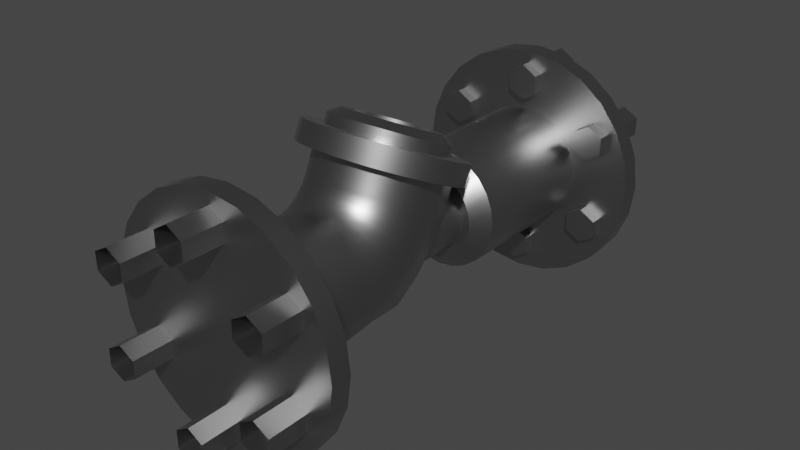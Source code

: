 # Source: Valve-2.blend  (saved by Blender 2.91.10; exported with 4.5.12 LTS)
import bpy
from mathutils import Matrix  # noqa: F401  (used for matrix-valued properties, if any)

bpy.ops.wm.read_factory_settings(use_empty=True)
scene = bpy.context.scene
scene.name = 'Scene'

# ---- collections
col_collection = bpy.data.collections.new('Collection'); scene.collection.children.link(col_collection)

# ---- materials (node trees are filled in below, after node groups)
mat_valve_2_material = bpy.data.materials.new('Valve-2_Material')
mat_valve_2_material.alpha_threshold = 0.0
mat_valve_2_material.use_transparent_shadow = False
mat_valve_2_material.line_color = (0.0, 0.0, 0.0, 1.0)

# ---- node groups
ng_auto_smooth = bpy.data.node_groups.new('Auto Smooth', 'GeometryNodeTree')
_s = ng_auto_smooth.interface.new_socket(name='Geometry', in_out='OUTPUT', socket_type='NodeSocketGeometry')
_s = ng_auto_smooth.interface.new_socket(name='Geometry', in_out='INPUT', socket_type='NodeSocketGeometry')
_s = ng_auto_smooth.interface.new_socket(name='Angle', in_out='INPUT', socket_type='NodeSocketFloat')
_s.subtype = 'ANGLE'
_s.min_value = 0.0
_s.max_value = 3.142
ng_auto_smooth.is_modifier = True
_N = ng_auto_smooth.nodes; _L = ng_auto_smooth.links
n0 = _N.new('NodeGroupOutput'); n0.name = 'Group Output'; n0.location = (480, -100)
n1 = _N.new('NodeGroupInput'); n1.name = 'Group Input'; n1.location = (-420, -300)
n2 = _N.new('NodeGroupInput'); n2.name = 'Group Input.001'; n2.location = (-60, -100)
n3 = _N.new('GeometryNodeSetShadeSmooth'); n3.name = 'Set Shade Smooth'; n3.location = (120, -100)
n3.domain = 'EDGE'
n4 = _N.new('GeometryNodeSetShadeSmooth'); n4.name = 'Set Shade Smooth.001'; n4.location = (300, -100)
n5 = _N.new('GeometryNodeInputMeshEdgeAngle'); n5.name = 'Edge Angle'; n5.location = (-420, -220)
n6 = _N.new('GeometryNodeInputEdgeSmooth'); n6.name = 'Is Edge Smooth'; n6.location = (-60, -160)
n7 = _N.new('GeometryNodeInputShadeSmooth'); n7.name = 'Is Face Smooth'; n7.location = (-240, -340)
n8 = _N.new('FunctionNodeBooleanMath'); n8.name = 'Boolean Math'; n8.location = (-60, -220)
n9 = _N.new('FunctionNodeCompare'); n9.name = 'Compare'; n9.location = (-240, -180)
n9.operation = 'LESS_EQUAL'
_L.new(n5.outputs[0], n9.inputs[0])
_L.new(n4.outputs[0], n0.inputs[0])
_L.new(n1.outputs[1], n9.inputs[1])
_L.new(n9.outputs[0], n8.inputs[0])
_L.new(n7.outputs[0], n8.inputs[1])
_L.new(n2.outputs[0], n3.inputs[0])
_L.new(n6.outputs[0], n3.inputs[1])
_L.new(n3.outputs[0], n4.inputs[0])
_L.new(n8.outputs[0], n3.inputs[2])
n0.is_active_output = True

# ---- material node trees
mat_valve_2_material.use_nodes = True; mat_valve_2_material.node_tree.nodes.clear()
_N = mat_valve_2_material.node_tree.nodes; _L = mat_valve_2_material.node_tree.links
n0 = _N.new('ShaderNodeOutputMaterial'); n0.name = 'Material Output'; n0.location = (300, 300)
n1 = _N.new('ShaderNodeBsdfPrincipled'); n1.name = 'Principled BSDF'; n1.location = (10, 300)
n1.distribution = 'GGX'
n1.subsurface_method = 'BURLEY'
n1.inputs[0].default_value = (0.417, 0.417, 0.417, 1.0)
n1.inputs[1].default_value = 1.0
n1.inputs[2].default_value = 0.35
n1.inputs[3].default_value = 1.45
n1.inputs[27].default_value = (0.0, 0.0, 0.0, 1.0)
n1.inputs[28].default_value = 1.0
_L.new(n1.outputs[0], n0.inputs[0])
n0.is_active_output = True

# ---- world
world_world = bpy.data.worlds.new('World'); scene.world = world_world
world_world.use_nodes = True; world_world.node_tree.nodes.clear()
_N = world_world.node_tree.nodes; _L = world_world.node_tree.links
n0 = _N.new('ShaderNodeOutputWorld'); n0.name = 'World Output'; n0.location = (300, 300)
n1 = _N.new('ShaderNodeBackground'); n1.name = 'Background'; n1.location = (10, 300)
n1.inputs[0].default_value = (0.05088, 0.05088, 0.05088, 1.0)
_L.new(n1.outputs[0], n0.inputs[0])
n0.is_active_output = True
world_world.color = (0.05088, 0.05088, 0.05088)
world_world.use_sun_shadow = False
world_world.sun_shadow_jitter_overblur = 0.0

# ---- meshes
me_cylinder_009 = bpy.data.meshes.new('Cylinder.009')
me_cylinder_009.from_pydata([(-0.12, -0.02525, -0.2362), (-0.12, -0.02525, 0.204), (-0.1159, 0.005809, -0.2362), (-0.1159, 0.005809, 0.204), (-0.1039, 0.03475, -0.2362), (-0.1039, 0.03475, 0.204), (-0.08483, 0.0596, -0.2362), (-0.08483, 0.0596, 0.204), (-0.05998, 0.07867, -0.2362), (-0.05998, 0.07867, 0.204), (-0.03104, 0.09066, -0.2362), (-0.03104, 0.09066, 0.204), (1.955e-05, 0.09475, -0.2362), (1.955e-05, 0.09475, 0.204), (0.03108, 0.09066, -0.2362), (0.03108, 0.09066, 0.204), (0.06002, 0.07867, -0.2362), (0.06002, 0.07867, 0.204), (0.08487, 0.0596, -0.2362), (0.08487, 0.0596, 0.204), (0.1039, 0.03475, -0.2362), (0.1039, 0.03475, 0.204), (0.1159, 0.005809, -0.2362), (0.1159, 0.005809, 0.204), (0.12, -0.02525, -0.2362), (0.12, -0.02525, 0.204), (0.1159, -0.05631, -0.2362), (0.1159, -0.05631, 0.204), (0.1039, -0.08525, -0.2362), (0.1039, -0.08525, 0.204), (0.08487, -0.1101, -0.2362), (0.08487, -0.1101, 0.204), (0.06002, -0.1292, -0.2362), (0.06002, -0.1292, 0.204), (0.03108, -0.1412, -0.2362), (0.03108, -0.1412, 0.204), (1.955e-05, -0.1452, -0.2362), (1.955e-05, -0.1452, 0.204), (-0.03104, -0.1412, -0.2362), (-0.03104, -0.1412, 0.204), (-0.05998, -0.1292, -0.2362), (-0.05998, -0.1292, 0.204), (-0.08483, -0.1101, -0.2362), (-0.08483, -0.1101, 0.204), (-0.1039, -0.08525, -0.2362), (-0.1039, -0.08525, 0.204), (-0.1159, -0.05631, -0.2362), (-0.1159, -0.05631, 0.204), (-0.12, -0.02525, -0.2162), (-0.12, -0.02525, 0.1838), (-0.1159, 0.005809, 0.1838), (-0.1159, 0.005809, -0.2162), (-0.1039, 0.03475, 0.1838), (-0.1039, 0.03475, -0.2162), (-0.08483, 0.0596, 0.1838), (-0.08483, 0.0596, -0.2162), (-0.05998, 0.07867, 0.1838), (-0.05998, 0.07867, -0.2162), (-0.03104, 0.09066, 0.1838), (-0.03104, 0.09066, -0.2162), (1.955e-05, 0.09475, 0.1838), (1.955e-05, 0.09475, -0.2162), (0.03108, 0.09066, 0.1838), (0.03108, 0.09066, -0.2162), (0.06002, 0.07867, 0.1838), (0.06002, 0.07867, -0.2162), (0.08487, 0.0596, 0.1838), (0.08487, 0.0596, -0.2162), (0.1039, 0.03475, 0.1838), (0.1039, 0.03475, -0.2162), (0.1159, 0.005809, 0.1838), (0.1159, 0.005809, -0.2162), (0.12, -0.02525, 0.1838), (0.12, -0.02525, -0.2162), (0.1159, -0.05631, 0.1838), (0.1159, -0.05631, -0.2162), (0.1039, -0.08525, 0.1838), (0.1039, -0.08525, -0.2162), (0.08487, -0.1101, 0.1838), (0.08487, -0.1101, -0.2162), (0.06002, -0.1292, 0.1838), (0.06002, -0.1292, -0.2162), (0.03108, -0.1412, 0.1838), (0.03108, -0.1412, -0.2162), (1.955e-05, -0.1452, 0.1838), (1.955e-05, -0.1452, -0.2162), (-0.03104, -0.1412, 0.1838), (-0.03104, -0.1412, -0.2162), (-0.05998, -0.1292, 0.1838), (-0.05998, -0.1292, -0.2162), (-0.08483, -0.1101, 0.1838), (-0.08483, -0.1101, -0.2162), (-0.1039, -0.08525, 0.1838), (-0.1039, -0.08525, -0.2162), (-0.1159, -0.05631, 0.1838), (-0.1159, -0.05631, -0.2162), (-0.06031, -0.02525, -0.2162), (-0.06031, -0.02525, 0.1838), (-0.05825, -0.009636, 0.1838), (-0.05825, -0.009636, -0.2162), (-0.05222, 0.004914, 0.1838), (-0.05222, 0.004914, -0.2162), (-0.04264, 0.01741, 0.1838), (-0.04264, 0.01741, -0.2162), (-0.03014, 0.02699, 0.1838), (-0.03014, 0.02699, -0.2162), (-0.01559, 0.03302, 0.1838), (-0.01559, 0.03302, -0.2162), (1.955e-05, 0.03508, 0.1838), (1.955e-05, 0.03508, -0.2162), (0.01563, 0.03302, 0.1838), (0.01563, 0.03302, -0.2162), (0.03018, 0.02699, 0.1838), (0.03018, 0.02699, -0.2162), (0.04268, 0.01741, 0.1838), (0.04268, 0.01741, -0.2162), (0.05226, 0.004914, 0.1838), (0.05226, 0.004914, -0.2162), (0.05829, -0.009636, 0.1838), (0.05829, -0.009636, -0.2162), (0.06034, -0.02525, 0.1838), (0.06034, -0.02525, -0.2162), (0.05829, -0.04086, 0.1838), (0.05829, -0.04086, -0.2162), (0.05226, -0.05541, 0.1838), (0.05226, -0.05541, -0.2162), (0.04268, -0.06791, 0.1838), (0.04268, -0.06791, -0.2162), (0.03018, -0.07749, 0.1838), (0.03018, -0.07749, -0.2162), (0.01563, -0.08352, 0.1838), (0.01563, -0.08352, -0.2162), (1.955e-05, -0.08557, 0.1838), (1.955e-05, -0.08557, -0.2162), (-0.01559, -0.08352, 0.1838), (-0.01559, -0.08352, -0.2162), (-0.03014, -0.07749, 0.1838), (-0.03014, -0.07749, -0.2162), (-0.04264, -0.06791, 0.1838), (-0.04264, -0.06791, -0.2162), (-0.05222, -0.05541, 0.1838), (-0.05222, -0.05541, -0.2162), (-0.05825, -0.04086, 0.1838), (-0.05825, -0.04086, -0.2162), (-0.06031, -0.02525, -0.07687), (-0.05825, -0.009636, -0.07687), (-0.05222, 0.004914, -0.07687), (-0.04264, 0.01741, -0.07687), (-0.03014, 0.02699, -0.07687), (-0.01559, 0.03302, -0.07687), (1.955e-05, 0.03508, -0.07687), (0.01563, 0.03302, -0.07687), (0.03018, 0.02699, -0.07687), (0.04268, 0.01741, -0.07687), (0.05226, 0.004914, -0.07687), (0.05829, -0.009636, -0.07687), (0.06034, -0.02525, -0.07687), (0.05829, -0.04086, -0.07687), (0.05226, -0.05541, -0.07687), (0.04268, -0.06791, -0.07687), (0.03018, -0.07749, -0.07687), (0.01563, -0.08352, -0.07687), (1.955e-05, -0.08557, -0.07687), (-0.01559, -0.08352, -0.07687), (-0.03014, -0.07749, -0.07687), (-0.04264, -0.06791, -0.07687), (-0.05222, -0.05541, -0.07687), (-0.05825, -0.04086, -0.07687), (-0.05825, -0.04086, 0.1016), (-0.05222, -0.05541, 0.1016), (-0.04264, -0.06791, 0.1016), (-0.03014, -0.07749, 0.1016), (-0.01559, -0.08352, 0.1016), (1.955e-05, -0.08557, 0.1016), (0.01563, -0.08352, 0.1016), (0.03018, -0.07749, 0.1016), (0.04268, -0.06791, 0.1016), (0.05226, -0.05541, 0.1016), (0.05829, -0.04086, 0.1016), (0.06034, -0.02525, 0.1016), (0.05829, -0.009636, 0.1016), (0.05226, 0.004914, 0.1016), (0.04268, 0.01741, 0.1016), (0.03018, 0.02699, 0.1016), (0.01563, 0.03302, 0.1016), (1.955e-05, 0.03508, 0.1016), (-0.01559, 0.03302, 0.1016), (-0.03014, 0.02699, 0.1016), (-0.04264, 0.01741, 0.1016), (-0.05222, 0.004914, 0.1016), (-0.05825, -0.009636, 0.1016), (-0.06031, -0.02525, 0.1016), (-0.036, -0.02525, -0.0618), (-0.03478, -0.01593, -0.0618), (-0.03118, -0.007238, -0.0618), (-0.02545, 0.0002225, -0.0618), (-0.01799, 0.005947, -0.0618), (-0.009304, 0.009546, -0.0618), (1.955e-05, 0.01077, -0.0618), (0.009343, 0.009546, -0.0618), (0.01803, 0.005947, -0.0618), (0.02549, 0.0002225, -0.0618), (0.03122, -0.007238, -0.0618), (0.03481, -0.01593, -0.0618), (0.03604, -0.02525, -0.0618), (0.03481, -0.03457, -0.0618), (0.03122, -0.04326, -0.0618), (0.02549, -0.05072, -0.0618), (0.01803, -0.05645, -0.0618), (0.009343, -0.06004, -0.0618), (1.955e-05, -0.06127, -0.0618), (-0.009304, -0.06004, -0.0618), (-0.01799, -0.05645, -0.0618), (-0.02545, -0.05072, -0.0618), (-0.03118, -0.04326, -0.0618), (-0.03478, -0.03457, -0.0618), (-0.03478, -0.03457, 0.04304), (-0.03118, -0.04326, 0.04304), (-0.02545, -0.05072, 0.04304), (-0.01799, -0.05645, 0.04304), (-0.009304, -0.06004, 0.04304), (1.955e-05, -0.06127, 0.04304), (0.009343, -0.06004, 0.04304), (0.01803, -0.05645, 0.04304), (0.02549, -0.05072, 0.04304), (0.03122, -0.04326, 0.04304), (0.03481, -0.03457, 0.04304), (0.03604, -0.02525, 0.04304), (0.03481, -0.01593, 0.04304), (0.03122, -0.007238, 0.04304), (0.02549, 0.0002225, 0.04304), (0.01803, 0.005947, 0.04304), (0.009343, 0.009546, 0.04304), (1.955e-05, 0.01077, 0.04304), (-0.009304, 0.009546, 0.04304), (-0.01799, 0.005947, 0.04304), (-0.02545, 0.0002225, 0.04304), (-0.03118, -0.007238, 0.04304), (-0.03478, -0.01593, 0.04304), (-0.036, -0.02525, 0.04304), (-0.05825, -0.03781, 0.07794), (-0.05222, -0.05199, 0.07467), (-0.04264, -0.06416, 0.07186), (-0.03014, -0.07351, 0.0697), (-0.01559, -0.07938, 0.06834), (1.955e-05, -0.08138, 0.06788), (0.01563, -0.07938, 0.06834), (0.03018, -0.07351, 0.0697), (0.04268, -0.06416, 0.07186), (0.05226, -0.05199, 0.07467), (0.05829, -0.03781, 0.07794), (0.06034, -0.0226, 0.08145), (0.05829, -0.007388, 0.08496), (0.05226, 0.006788, 0.08824), (0.04268, 0.01896, 0.09105), (0.03018, 0.0283, 0.0932), (0.01563, 0.03418, 0.09456), (1.955e-05, 0.03618, 0.09502), (-0.01559, 0.03418, 0.09456), (-0.03014, 0.0283, 0.0932), (-0.04264, 0.01896, 0.09105), (-0.05222, 0.006788, 0.08824), (-0.05825, -0.007388, 0.08496), (-0.06031, -0.0226, 0.08145), (-0.05825, -0.02951, 0.05553), (-0.05222, -0.04259, 0.04915), (-0.04264, -0.06401, 0.0387), (-0.03014, -0.06401, 0.0387), (-0.01559, -0.06401, 0.0387), (1.955e-05, -0.06401, 0.0387), (0.01563, -0.06401, 0.0387), (0.03018, -0.06401, 0.0387), (0.04268, -0.06401, 0.0387), (0.05226, -0.04259, 0.04915), (0.05829, -0.02951, 0.05553), (0.06034, -0.01548, 0.06237), (0.05829, -0.001445, 0.06922), (0.05226, 0.01163, 0.07559), (0.04268, 0.02286, 0.08107), (0.03018, 0.03148, 0.08527), (0.01563, 0.03689, 0.08791), (1.955e-05, 0.03874, 0.08882), (-0.01559, 0.03689, 0.08791), (-0.03014, 0.03148, 0.08527), (-0.04264, 0.02286, 0.08107), (-0.05222, 0.01163, 0.07559), (-0.05825, -0.001445, 0.06922), (-0.06031, -0.01548, 0.06237), (-0.05825, -0.01638, 0.03555), (-0.05222, -0.02769, 0.0264), (-0.04264, -0.04621, 0.0114), (-0.03014, -0.04621, 0.0114), (-0.01559, -0.04621, 0.0114), (1.955e-05, -0.04621, 0.0114), (0.01563, -0.04621, 0.0114), (0.03018, -0.04621, 0.0114), (0.04268, -0.04621, 0.0114), (0.05226, -0.02769, 0.0264), (0.05829, -0.01638, 0.03555), (0.06034, -0.004245, 0.04538), (0.05829, 0.007889, 0.05521), (0.05226, 0.0192, 0.06436), (0.04268, 0.02891, 0.07222), (0.03018, 0.03636, 0.07826), (0.01563, 0.04104, 0.08205), (1.955e-05, 0.04264, 0.08334), (-0.01559, 0.04104, 0.08205), (-0.03014, 0.03636, 0.07826), (-0.04264, 0.02891, 0.07222), (-0.05222, 0.0192, 0.06436), (-0.05825, 0.007889, 0.05521), (-0.06031, -0.004245, 0.04538), (-0.05825, 0.0009094, 0.01905), (-0.05222, -0.008048, 0.007583), (-0.04264, -0.02272, -0.0112), (-0.03014, -0.02272, -0.0112), (-0.01559, -0.02272, -0.0112), (1.955e-05, -0.02272, -0.0112), (0.01563, -0.02272, -0.0112), (0.03018, -0.02272, -0.0112), (0.04268, -0.02272, -0.0112), (0.05226, -0.008048, 0.007583), (0.05829, 0.0009094, 0.01905), (0.06034, 0.01052, 0.03135), (0.05829, 0.02013, 0.04366), (0.05226, 0.02909, 0.05512), (0.04268, 0.03678, 0.06497), (0.03018, 0.04269, 0.07252), (0.01563, 0.0464, 0.07727), (1.955e-05, 0.04766, 0.07889), (-0.01559, 0.0464, 0.07727), (-0.03014, 0.04269, 0.07252), (-0.04264, 0.03678, 0.06497), (-0.05222, 0.02909, 0.05512), (-0.05825, 0.02013, 0.04366), (-0.06031, 0.01052, 0.03135), (-0.05825, 0.02147, 0.006854), (-0.05222, 0.01532, -0.006332), (-0.04264, 0.005244, -0.02794), (-0.03014, 0.005244, -0.02794), (-0.01559, 0.005244, -0.02794), (1.955e-05, 0.005244, -0.02794), (0.01563, 0.005244, -0.02794), (0.03018, 0.005244, -0.02794), (0.04268, 0.005244, -0.02794), (0.05226, 0.01532, -0.006332), (0.05829, 0.02147, 0.006854), (0.06034, 0.02807, 0.021), (0.05829, 0.03466, 0.03516), (0.05226, 0.04081, 0.04834), (0.04268, 0.04609, 0.05966), (0.03018, 0.05015, 0.06835), (0.01563, 0.05269, 0.07382), (1.955e-05, 0.05356, 0.07568), (-0.01559, 0.05269, 0.07382), (-0.03014, 0.05015, 0.06835), (-0.04264, 0.04609, 0.05966), (-0.05222, 0.04081, 0.04834), (-0.05825, 0.03466, 0.03516), (-0.06031, 0.02807, 0.021), (0.03018, 0.02897, -0.03879), (0.01563, 0.02897, -0.03879), (0.04268, 0.06982, 0.04882), (0.05226, 0.06454, 0.03749), (-0.05222, 0.06454, 0.03749), (-0.04264, 0.06982, 0.04882), (1.955e-05, 0.02897, -0.03879), (0.05829, 0.05839, 0.02431), (-0.03014, 0.07387, 0.0575), (-0.01559, 0.02897, -0.03879), (0.06034, 0.05179, 0.01016), (-0.01559, 0.07642, 0.06297), (-0.03014, 0.02897, -0.03879), (0.05829, 0.04519, -0.003995), (1.955e-05, 0.07729, 0.06483), (-0.04264, 0.02897, -0.03879), (0.05226, 0.03904, -0.01718), (0.01563, 0.07642, 0.06297), (-0.05222, 0.03904, -0.01718), (0.04268, 0.02897, -0.03879), (0.03018, 0.07387, 0.0575), (-0.05825, 0.04519, -0.003995), (-0.06031, 0.05179, 0.01016), (-0.05825, 0.05839, 0.02431), (-0.04343, -0.01361, -0.06184), (-0.04343, -0.03689, -0.06184), (0.02251, -0.0642, -0.06184), (0.01166, 0.0182, -0.06184), (1.955e-05, 0.01973, -0.06184), (-0.01162, 0.0182, -0.06184), (-0.02247, 0.01371, -0.06184), (-0.03179, 0.006557, -0.06184), (-0.03894, -0.002759, -0.06184), (-0.04496, -0.02525, -0.06184), (-0.03179, -0.05706, -0.06184), (-0.02247, -0.0642, -0.06184), (0.02251, 0.01371, -0.06184), (-0.01162, -0.0687, -0.06184), (-0.03894, -0.04774, -0.06184), (1.955e-05, -0.07023, -0.06184), (0.01166, -0.0687, -0.06184), (0.045, -0.02525, -0.06184), (0.04347, -0.01361, -0.06184), (0.03897, -0.002759, -0.06184), (0.03183, 0.006557, -0.06184), (0.03183, -0.05706, -0.06184), (0.03897, -0.04774, -0.06184), (0.04347, -0.03689, -0.06184), (-0.07757, 0.06966, 0.001573), (-0.07757, 0.05083, 0.01035), (-0.07289, 0.08087, 0.02562), (-0.07289, 0.06204, 0.0344), (-0.05942, 0.09073, 0.04677), (-0.05942, 0.07191, 0.05555), (-0.03877, 0.09805, 0.06247), (-0.03877, 0.07923, 0.07125), (-0.01345, 0.1019, 0.07082), (-0.01345, 0.08312, 0.0796), (0.01349, 0.1019, 0.07082), (0.01349, 0.08312, 0.0796), (0.03881, 0.09805, 0.06247), (0.03881, 0.07923, 0.07125), (0.05945, 0.09073, 0.04677), (0.05945, 0.07191, 0.05555), (0.07293, 0.08087, 0.02562), (0.07293, 0.06205, 0.0344), (0.07761, 0.06966, 0.001573), (0.07761, 0.05083, 0.01035), (0.07293, 0.05844, -0.02248), (0.07293, 0.03962, -0.0137), (0.05945, 0.04858, -0.04363), (0.05945, 0.02975, -0.03485), (0.03881, 0.04126, -0.05932), (0.03881, 0.02243, -0.05055), (0.01349, 0.03736, -0.06768), (0.01349, 0.01854, -0.0589), (-0.01345, 0.03736, -0.06768), (-0.01345, 0.01854, -0.0589), (-0.03877, 0.04126, -0.05932), (-0.03877, 0.02243, -0.05055), (-0.05942, 0.04858, -0.04363), (-0.05942, 0.02975, -0.03485), (-0.07289, 0.05844, -0.02248), (-0.07289, 0.03962, -0.0137), (-0.05682, 0.06966, 0.001573), (-0.05339, 0.07787, 0.01919), (-0.04352, 0.0851, 0.03469), (-0.0284, 0.09046, 0.04619), (-0.009851, 0.09331, 0.05231), (0.00989, 0.09331, 0.05231), (0.02844, 0.09046, 0.04619), (0.04356, 0.0851, 0.03469), (0.05343, 0.07787, 0.01919), (0.05686, 0.06966, 0.001573), (0.05343, 0.06144, -0.01605), (0.04356, 0.05421, -0.03154), (0.02844, 0.04885, -0.04304), (0.00989, 0.046, -0.04916), (-0.009851, 0.046, -0.04916), (-0.0284, 0.04885, -0.04304), (-0.04352, 0.05421, -0.03154), (-0.05339, 0.06144, -0.01605), (-0.04568, 0.08571, -0.005912), (-0.05682, 0.07929, -0.00292), (-0.05339, 0.08751, 0.0147), (-0.04292, 0.09231, 0.008254), (-0.04352, 0.09473, 0.03019), (-0.03499, 0.09812, 0.02071), (-0.0284, 0.1001, 0.04169), (-0.02283, 0.1024, 0.02996), (-0.009851, 0.1029, 0.04781), (-0.007916, 0.1047, 0.03488), (0.00989, 0.1029, 0.04781), (0.007955, 0.1047, 0.03488), (0.02844, 0.1001, 0.04169), (0.02287, 0.1024, 0.02996), (0.04356, 0.09473, 0.03019), (0.03503, 0.09812, 0.02071), (0.05343, 0.08751, 0.0147), (0.04296, 0.09231, 0.008254), (0.05686, 0.07929, -0.00292), (0.04572, 0.08571, -0.005912), (0.05343, 0.07107, -0.02054), (0.04296, 0.0791, -0.02008), (0.04356, 0.06385, -0.03603), (0.03503, 0.07329, -0.03253), (0.02844, 0.05849, -0.04753), (0.02287, 0.06898, -0.04178), (0.00989, 0.05563, -0.05365), (0.007955, 0.06669, -0.0467), (-0.009851, 0.05563, -0.05365), (-0.007916, 0.06669, -0.0467), (-0.0284, 0.05849, -0.04753), (-0.02283, 0.06898, -0.04178), (-0.04352, 0.06385, -0.03603), (-0.03499, 0.07329, -0.03253), (-0.05339, 0.07107, -0.02054), (-0.04292, 0.0791, -0.02008), (-0.03902, 0.09171, 0.006966), (-0.04153, 0.08571, -0.005912), (-0.03181, 0.09699, 0.01829), (-0.02075, 0.1009, 0.0267), (-0.007195, 0.103, 0.03117), (0.007234, 0.103, 0.03117), (0.02079, 0.1009, 0.0267), (0.03185, 0.09699, 0.01829), (0.03906, 0.09171, 0.006966), (0.04157, 0.08571, -0.005912), (0.03906, 0.0797, -0.01879), (0.03185, 0.07442, -0.03012), (0.02079, 0.0705, -0.03852), (0.007234, 0.06842, -0.04299), (-0.007195, 0.06842, -0.04299), (-0.02075, 0.0705, -0.03852), (-0.03181, 0.07442, -0.03012), (-0.03902, 0.0797, -0.01879), (-0.03902, 0.07571, 0.01443), (-0.04153, 0.0697, 0.00155), (-0.03181, 0.08099, 0.02575), (-0.02075, 0.08491, 0.03416), (-0.007195, 0.087, 0.03863), (0.007234, 0.087, 0.03863), (0.02079, 0.08491, 0.03416), (0.03185, 0.08099, 0.02575), (0.03906, 0.07571, 0.01443), (0.04157, 0.0697, 0.00155), (0.03906, 0.0637, -0.01133), (0.03185, 0.05842, -0.02265), (0.02079, 0.0545, -0.03106), (0.007234, 0.05241, -0.03553), (-0.007195, 0.05241, -0.03553), (-0.02075, 0.0545, -0.03106), (-0.03181, 0.05842, -0.02265), (-0.03902, 0.0637, -0.01133), (3.6e-05, -0.09726, 0.1738), (3.6e-05, -0.09726, 0.2438), (0.01504, -0.1063, 0.1738), (0.01504, -0.1063, 0.2438), (0.01504, -0.1243, 0.1738), (0.01504, -0.1243, 0.2438), (3.6e-05, -0.1333, 0.1738), (3.6e-05, -0.1333, 0.2438), (-0.01496, -0.1243, 0.1738), (-0.01496, -0.1243, 0.2438), (-0.01496, -0.1063, 0.1738), (-0.01496, -0.1063, 0.2438), (0.06229, -0.06119, 0.1738), (0.06229, -0.06119, 0.2438), (0.07758, -0.0527, 0.1738), (0.07758, -0.0527, 0.2438), (0.09317, -0.0617, 0.1738), (0.09317, -0.0617, 0.2438), (0.09346, -0.07919, 0.1738), (0.09346, -0.07919, 0.2438), (0.07817, -0.08768, 0.1738), (0.07817, -0.08768, 0.2438), (0.06258, -0.07868, 0.1738), (0.06258, -0.07868, 0.2438), (0.06218, 0.01075, 0.1738), (0.06218, 0.01075, 0.2438), (0.06248, 0.02824, 0.1738), (0.06248, 0.02824, 0.2438), (0.07806, 0.03724, 0.1738), (0.07806, 0.03724, 0.2438), (0.09336, 0.02875, 0.1738), (0.09336, 0.02875, 0.2438), (0.09306, 0.01126, 0.1738), (0.09306, 0.01126, 0.2438), (0.07748, 0.00226, 0.1738), (0.07748, 0.00226, 0.2438), (-0.0001764, 0.04663, 0.1738), (-0.0001764, 0.04663, 0.2438), (-0.01518, 0.05563, 0.1738), (-0.01518, 0.05563, 0.2438), (-0.01518, 0.07363, 0.1738), (-0.01518, 0.07363, 0.2438), (-0.0001764, 0.08263, 0.1738), (-0.0001764, 0.08263, 0.2438), (0.01482, 0.07363, 0.1738), (0.01482, 0.07363, 0.2438), (0.01482, 0.05563, 0.1738), (0.01482, 0.05563, 0.2438), (-0.06243, 0.01057, 0.1738), (-0.06243, 0.01057, 0.2438), (-0.07772, 0.002077, 0.1738), (-0.07772, 0.002077, 0.2438), (-0.09331, 0.01108, 0.1738), (-0.09331, 0.01108, 0.2438), (-0.09361, 0.02857, 0.1738), (-0.09361, 0.02857, 0.2438), (-0.07831, 0.03706, 0.1738), (-0.07831, 0.03706, 0.2438), (-0.06272, 0.02806, 0.1738), (-0.06272, 0.02806, 0.2438), (-0.06232, -0.06138, 0.1738), (-0.06232, -0.06138, 0.2438), (-0.06262, -0.07887, 0.1738), (-0.06262, -0.07887, 0.2438), (-0.0782, -0.08787, 0.1738), (-0.0782, -0.08787, 0.2438), (-0.0935, -0.07938, 0.1738), (-0.0935, -0.07938, 0.2438), (-0.0932, -0.06189, 0.1738), (-0.0932, -0.06189, 0.2438), (-0.07762, -0.05289, 0.1738), (-0.07762, -0.05289, 0.2438), (3.624e-05, 0.04668, -0.2062), (3.624e-05, 0.04668, -0.2762), (0.01504, 0.05568, -0.2062), (0.01504, 0.05568, -0.2762), (0.01504, 0.07368, -0.2062), (0.01504, 0.07368, -0.2762), (3.624e-05, 0.08268, -0.2062), (3.624e-05, 0.08268, -0.2762), (-0.01496, 0.07368, -0.2062), (-0.01496, 0.07368, -0.2762), (-0.01496, 0.05568, -0.2062), (-0.01496, 0.05568, -0.2762), (0.06229, 0.01061, -0.2062), (0.06229, 0.01061, -0.2762), (0.07758, 0.002121, -0.2062), (0.07758, 0.002121, -0.2762), (0.09317, 0.01112, -0.2062), (0.09317, 0.01112, -0.2762), (0.09347, 0.02861, -0.2062), (0.09347, 0.02861, -0.2762), (0.07817, 0.0371, -0.2062), (0.07817, 0.0371, -0.2762), (0.06258, 0.0281, -0.2062), (0.06258, 0.0281, -0.2762), (0.06218, -0.06133, -0.2062), (0.06218, -0.06133, -0.2762), (0.06248, -0.07882, -0.2062), (0.06248, -0.07882, -0.2762), (0.07806, -0.08782, -0.2062), (0.07806, -0.08782, -0.2762), (0.09336, -0.07933, -0.2062), (0.09336, -0.07933, -0.2762), (0.09306, -0.06184, -0.2062), (0.09306, -0.06184, -0.2762), (0.07748, -0.05284, -0.2062), (0.07748, -0.05284, -0.2762), (-0.000176, -0.09721, -0.2062), (-0.000176, -0.09721, -0.2762), (-0.01518, -0.1062, -0.2062), (-0.01518, -0.1062, -0.2762), (-0.01518, -0.1242, -0.2062), (-0.01518, -0.1242, -0.2762), (-0.000176, -0.1332, -0.2062), (-0.000176, -0.1332, -0.2762), (0.01482, -0.1242, -0.2062), (0.01482, -0.1242, -0.2762), (0.01482, -0.1062, -0.2062), (0.01482, -0.1062, -0.2762), (-0.06243, -0.06115, -0.2062), (-0.06243, -0.06115, -0.2762), (-0.07772, -0.05266, -0.2062), (-0.07772, -0.05266, -0.2762), (-0.09331, -0.06166, -0.2062), (-0.09331, -0.06166, -0.2762), (-0.0936, -0.07915, -0.2062), (-0.09361, -0.07915, -0.2762), (-0.07831, -0.08764, -0.2062), (-0.07831, -0.08764, -0.2762), (-0.06272, -0.07864, -0.2062), (-0.06272, -0.07864, -0.2762), (-0.06232, 0.0108, -0.2062), (-0.06232, 0.0108, -0.2762), (-0.06262, 0.02829, -0.2062), (-0.06262, 0.02829, -0.2762), (-0.0782, 0.03729, -0.2062), (-0.0782, 0.03729, -0.2762), (-0.0935, 0.0288, -0.2062), (-0.0935, 0.0288, -0.2762), (-0.0932, 0.01131, -0.2062), (-0.0932, 0.01131, -0.2762), (-0.07762, 0.002305, -0.2062), (-0.07762, 0.002305, -0.2762)], [], [(49, 1, 3, 50), (50, 3, 5, 52), (52, 5, 7, 54), (54, 7, 9, 56), (56, 9, 11, 58), (58, 11, 13, 60), (60, 13, 15, 62), (62, 15, 17, 64), (64, 17, 19, 66), (66, 19, 21, 68), (68, 21, 23, 70), (70, 23, 25, 72), (72, 25, 27, 74), (74, 27, 29, 76), (76, 29, 31, 78), (78, 31, 33, 80), (80, 33, 35, 82), (82, 35, 37, 84), (84, 37, 39, 86), (86, 39, 41, 88), (88, 41, 43, 90), (90, 43, 45, 92), (3, 1, 47, 45, 43, 41, 39, 37, 35, 33, 31, 29, 27, 25, 23, 21, 19, 17, 15, 13, 11, 9, 7, 5), (92, 45, 47, 94), (94, 47, 1, 49), (0, 2, 4, 6, 8, 10, 12, 14, 16, 18, 20, 22, 24, 26, 28, 30, 32, 34, 36, 38, 40, 42, 44, 46), (46, 95, 48, 0), (64, 66, 114, 112), (44, 93, 95, 46), (93, 91, 139, 141), (42, 91, 93, 44), (53, 51, 99, 101), (40, 89, 91, 42), (78, 80, 128, 126), (38, 87, 89, 40), (67, 65, 113, 115), (36, 85, 87, 38), (92, 94, 142, 140), (34, 83, 85, 36), (52, 54, 102, 100), (32, 81, 83, 34), (81, 79, 127, 129), (30, 79, 81, 32), (66, 68, 116, 114), (28, 77, 79, 30), (95, 93, 141, 143), (26, 75, 77, 28), (55, 53, 101, 103), (24, 73, 75, 26), (80, 82, 130, 128), (22, 71, 73, 24), (69, 67, 115, 117), (20, 69, 71, 22), (94, 49, 97, 142), (18, 67, 69, 20), (54, 56, 104, 102), (16, 65, 67, 18), (83, 81, 129, 131), (14, 63, 65, 16), (68, 70, 118, 116), (12, 61, 63, 14), (48, 95, 143, 96), (10, 59, 61, 12), (57, 55, 103, 105), (8, 57, 59, 10), (82, 84, 132, 130), (6, 55, 57, 8), (71, 69, 117, 119), (4, 53, 55, 6), (56, 58, 106, 104), (2, 51, 53, 4), (85, 83, 131, 133), (0, 48, 51, 2), (70, 72, 120, 118), (79, 77, 125, 127), (50, 52, 100, 98), (90, 92, 140, 138), (65, 63, 111, 113), (76, 78, 126, 124), (51, 48, 96, 99), (91, 89, 137, 139), (62, 64, 112, 110), (77, 75, 123, 125), (49, 50, 98, 97), (88, 90, 138, 136), (63, 61, 109, 111), (74, 76, 124, 122), (89, 87, 135, 137), (60, 62, 110, 108), (75, 73, 121, 123), (86, 88, 136, 134), (61, 59, 107, 109), (72, 74, 122, 120), (87, 85, 133, 135), (58, 60, 108, 106), (73, 71, 119, 121), (84, 86, 134, 132), (59, 57, 105, 107), (114, 116, 181, 182), (122, 124, 177, 178), (100, 102, 188, 189), (130, 132, 173, 174), (108, 110, 184, 185), (138, 140, 169, 170), (116, 118, 180, 181), (124, 126, 176, 177), (102, 104, 187, 188), (132, 134, 172, 173), (110, 112, 183, 184), (140, 142, 168, 169), (118, 120, 179, 180), (97, 98, 190, 191), (126, 128, 175, 176), (104, 106, 186, 187), (134, 136, 171, 172), (112, 114, 182, 183), (142, 97, 191, 168), (120, 122, 178, 179), (98, 100, 189, 190), (128, 130, 174, 175), (106, 108, 185, 186), (143, 167, 144, 96), (141, 166, 167, 143), (139, 165, 166, 141), (137, 164, 165, 139), (135, 163, 164, 137), (133, 162, 163, 135), (131, 161, 162, 133), (129, 160, 161, 131), (127, 159, 160, 129), (125, 158, 159, 127), (123, 157, 158, 125), (121, 156, 157, 123), (119, 155, 156, 121), (117, 154, 155, 119), (115, 153, 154, 117), (113, 152, 153, 115), (111, 151, 152, 113), (109, 150, 151, 111), (107, 149, 150, 109), (105, 148, 149, 107), (103, 147, 148, 105), (101, 146, 147, 103), (99, 145, 146, 101), (96, 144, 145, 99), (136, 138, 170, 171), (202, 201, 230, 229), (392, 194, 195, 391), (209, 208, 223, 222), (387, 199, 200, 396), (206, 205, 226, 225), (390, 196, 197, 389), (194, 193, 238, 237), (386, 208, 209, 400), (201, 200, 231, 230), (385, 215, 192, 393), (196, 195, 236, 235), (399, 210, 211, 397), (200, 199, 232, 231), (396, 200, 201, 404), (205, 204, 227, 226), (388, 198, 199, 387), (211, 210, 221, 220), (195, 194, 237, 236), (403, 202, 203, 402), (210, 209, 222, 221), (204, 203, 228, 227), (144, 393, 384, 145), (395, 212, 213, 394), (401, 204, 205, 407), (207, 206, 225, 224), (405, 207, 208, 386), (212, 211, 220, 219), (203, 202, 229, 228), (213, 212, 219, 218), (398, 214, 215, 385), (208, 207, 224, 223), (397, 211, 212, 395), (198, 197, 234, 233), (406, 206, 207, 405), (402, 203, 204, 401), (199, 198, 233, 232), (394, 213, 214, 398), (391, 195, 196, 390), (214, 213, 218, 217), (407, 205, 206, 406), (400, 209, 210, 399), (197, 196, 235, 234), (389, 197, 198, 388), (404, 201, 202, 403), (215, 214, 217, 216), (193, 192, 239, 238), (384, 193, 194, 392), (192, 215, 216, 239), (181, 180, 252, 253), (188, 187, 259, 260), (173, 172, 244, 245), (180, 179, 251, 252), (187, 186, 258, 259), (172, 171, 243, 244), (179, 178, 250, 251), (186, 185, 257, 258), (171, 170, 242, 243), (178, 177, 249, 250), (185, 184, 256, 257), (170, 169, 241, 242), (177, 176, 248, 249), (184, 183, 255, 256), (169, 168, 240, 241), (191, 190, 262, 263), (176, 175, 247, 248), (183, 182, 254, 255), (168, 191, 263, 240), (190, 189, 261, 262), (175, 174, 246, 247), (182, 181, 253, 254), (189, 188, 260, 261), (174, 173, 245, 246), (240, 263, 287, 264), (262, 261, 285, 286), (247, 246, 270, 271), (254, 253, 277, 278), (261, 260, 284, 285), (246, 245, 269, 270), (253, 252, 276, 277), (260, 259, 283, 284), (245, 244, 268, 269), (252, 251, 275, 276), (259, 258, 282, 283), (244, 243, 267, 268), (251, 250, 274, 275), (258, 257, 281, 282), (243, 242, 266, 267), (250, 249, 273, 274), (257, 256, 280, 281), (242, 241, 265, 266), (249, 248, 272, 273), (256, 255, 279, 280), (241, 240, 264, 265), (263, 262, 286, 287), (248, 247, 271, 272), (255, 254, 278, 279), (275, 274, 298, 299), (282, 281, 305, 306), (267, 266, 290, 291), (274, 273, 297, 298), (281, 280, 304, 305), (266, 265, 289, 290), (273, 272, 296, 297), (280, 279, 303, 304), (265, 264, 288, 289), (287, 286, 310, 311), (272, 271, 295, 296), (279, 278, 302, 303), (264, 287, 311, 288), (286, 285, 309, 310), (271, 270, 294, 295), (278, 277, 301, 302), (285, 284, 308, 309), (270, 269, 293, 294), (277, 276, 300, 301), (284, 283, 307, 308), (269, 268, 292, 293), (276, 275, 299, 300), (283, 282, 306, 307), (268, 267, 291, 292), (310, 309, 333, 334), (295, 294, 318, 319), (302, 301, 325, 326), (309, 308, 332, 333), (294, 293, 317, 318), (301, 300, 324, 325), (308, 307, 331, 332), (293, 292, 316, 317), (300, 299, 323, 324), (307, 306, 330, 331), (292, 291, 315, 316), (299, 298, 322, 323), (306, 305, 329, 330), (291, 290, 314, 315), (298, 297, 321, 322), (305, 304, 328, 329), (290, 289, 313, 314), (297, 296, 320, 321), (304, 303, 327, 328), (289, 288, 312, 313), (311, 310, 334, 335), (296, 295, 319, 320), (303, 302, 326, 327), (288, 311, 335, 312), (330, 329, 353, 354), (315, 314, 338, 339), (322, 321, 345, 346), (329, 328, 352, 353), (314, 313, 337, 338), (321, 320, 344, 345), (328, 327, 351, 352), (313, 312, 336, 337), (335, 334, 358, 359), (320, 319, 343, 344), (327, 326, 350, 351), (312, 335, 359, 336), (334, 333, 357, 358), (319, 318, 342, 343), (326, 325, 349, 350), (333, 332, 356, 357), (318, 317, 341, 342), (325, 324, 348, 349), (332, 331, 355, 356), (317, 316, 340, 341), (324, 323, 347, 348), (331, 330, 354, 355), (316, 315, 339, 340), (323, 322, 346, 347), (358, 357, 364, 383), (336, 359, 382, 381), (351, 350, 362, 380), (344, 343, 360, 379), (359, 358, 383, 382), (337, 336, 381, 378), (352, 351, 380, 377), (345, 344, 379, 376), (338, 337, 378, 375), (353, 352, 377, 374), (346, 345, 376, 373), (339, 338, 375, 372), (354, 353, 374, 371), (347, 346, 373, 370), (340, 339, 372, 369), (355, 354, 371, 368), (348, 347, 370, 367), (341, 340, 369, 366), (356, 355, 368, 365), (349, 348, 367, 363), (342, 341, 366, 361), (357, 356, 365, 364), (350, 349, 363, 362), (343, 342, 361, 360), (393, 192, 193, 384), (145, 384, 392, 146), (153, 404, 403, 154), (149, 389, 388, 150), (161, 400, 399, 162), (157, 407, 406, 158), (147, 391, 390, 148), (165, 394, 398, 166), (155, 402, 401, 156), (158, 406, 405, 159), (163, 397, 395, 164), (166, 398, 385, 167), (159, 405, 386, 160), (156, 401, 407, 157), (164, 395, 394, 165), (154, 403, 402, 155), (150, 388, 387, 151), (152, 396, 404, 153), (162, 399, 397, 163), (167, 385, 393, 144), (160, 386, 400, 161), (148, 390, 389, 149), (151, 387, 396, 152), (146, 392, 391, 147), (408, 409, 411, 410), (410, 411, 413, 412), (412, 413, 415, 414), (414, 415, 417, 416), (416, 417, 419, 418), (418, 419, 421, 420), (420, 421, 423, 422), (422, 423, 425, 424), (424, 425, 427, 426), (426, 427, 429, 428), (428, 429, 431, 430), (430, 431, 433, 432), (432, 433, 435, 434), (434, 435, 437, 436), (436, 437, 439, 438), (438, 439, 441, 440), (411, 409, 443, 441, 439, 437, 435, 433, 431, 429, 427, 425, 423, 421, 419, 417, 415, 413), (440, 441, 443, 442), (442, 443, 409, 408), (418, 420, 450, 449), (458, 459, 492, 490), (428, 430, 455, 454), (438, 440, 460, 459), (414, 416, 448, 447), (424, 426, 453, 452), (434, 436, 458, 457), (410, 412, 446, 445), (420, 422, 451, 450), (430, 432, 456, 455), (440, 442, 461, 460), (416, 418, 449, 448), (426, 428, 454, 453), (436, 438, 459, 458), (412, 414, 447, 446), (422, 424, 452, 451), (408, 410, 445, 444), (432, 434, 457, 456), (442, 408, 444, 461), (461, 444, 463, 496), (451, 452, 478, 476), (459, 460, 494, 492), (452, 453, 480, 478), (462, 465, 498, 499), (460, 461, 496, 494), (453, 454, 482, 480), (446, 447, 468, 466), (454, 455, 484, 482), (447, 448, 470, 468), (445, 446, 466, 464), (455, 456, 486, 484), (448, 449, 472, 470), (456, 457, 488, 486), (449, 450, 474, 472), (457, 458, 490, 488), (450, 451, 476, 474), (463, 464, 465, 462), (464, 466, 467, 465), (466, 468, 469, 467), (468, 470, 471, 469), (470, 472, 473, 471), (472, 474, 475, 473), (474, 476, 477, 475), (476, 478, 479, 477), (478, 480, 481, 479), (480, 482, 483, 481), (482, 484, 485, 483), (484, 486, 487, 485), (486, 488, 489, 487), (488, 490, 491, 489), (490, 492, 493, 491), (492, 494, 495, 493), (494, 496, 497, 495), (496, 463, 462, 497), (444, 445, 464, 463), (503, 504, 522, 521), (473, 475, 504, 503), (483, 485, 509, 508), (493, 495, 514, 513), (469, 471, 502, 501), (479, 481, 507, 506), (489, 491, 512, 511), (465, 467, 500, 498), (475, 477, 505, 504), (485, 487, 510, 509), (495, 497, 515, 514), (471, 473, 503, 502), (481, 483, 508, 507), (491, 493, 513, 512), (497, 462, 499, 515), (467, 469, 501, 500), (477, 479, 506, 505), (487, 489, 511, 510), (517, 516, 518, 519, 520, 521, 522, 523, 524, 525, 526, 527, 528, 529, 530, 531, 532, 533), (511, 512, 530, 529), (504, 505, 523, 522), (512, 513, 531, 530), (505, 506, 524, 523), (499, 498, 516, 517), (513, 514, 532, 531), (506, 507, 525, 524), (498, 500, 518, 516), (514, 515, 533, 532), (507, 508, 526, 525), (500, 501, 519, 518), (515, 499, 517, 533), (508, 509, 527, 526), (501, 502, 520, 519), (509, 510, 528, 527), (502, 503, 521, 520), (510, 511, 529, 528), (534, 535, 537, 536), (536, 537, 539, 538), (538, 539, 541, 540), (540, 541, 543, 542), (542, 543, 545, 544), (544, 545, 535, 534), (534, 536, 538, 540, 542, 544), (546, 547, 549, 548), (548, 549, 551, 550), (550, 551, 553, 552), (552, 553, 555, 554), (554, 555, 557, 556), (556, 557, 547, 546), (546, 548, 550, 552, 554, 556), (558, 559, 561, 560), (560, 561, 563, 562), (562, 563, 565, 564), (564, 565, 567, 566), (566, 567, 569, 568), (568, 569, 559, 558), (558, 560, 562, 564, 566, 568), (570, 571, 573, 572), (572, 573, 575, 574), (574, 575, 577, 576), (576, 577, 579, 578), (578, 579, 581, 580), (580, 581, 571, 570), (570, 572, 574, 576, 578, 580), (582, 583, 585, 584), (584, 585, 587, 586), (586, 587, 589, 588), (588, 589, 591, 590), (590, 591, 593, 592), (592, 593, 583, 582), (582, 584, 586, 588, 590, 592), (594, 595, 597, 596), (596, 597, 599, 598), (598, 599, 601, 600), (600, 601, 603, 602), (602, 603, 605, 604), (604, 605, 595, 594), (594, 596, 598, 600, 602, 604), (606, 607, 609, 608), (608, 609, 611, 610), (610, 611, 613, 612), (612, 613, 615, 614), (609, 607, 617, 615, 613, 611), (614, 615, 617, 616), (616, 617, 607, 606), (606, 608, 610, 612, 614, 616), (618, 619, 621, 620), (620, 621, 623, 622), (622, 623, 625, 624), (624, 625, 627, 626), (621, 619, 629, 627, 625, 623), (626, 627, 629, 628), (628, 629, 619, 618), (618, 620, 622, 624, 626, 628), (630, 631, 633, 632), (632, 633, 635, 634), (634, 635, 637, 636), (636, 637, 639, 638), (633, 631, 641, 639, 637, 635), (638, 639, 641, 640), (640, 641, 631, 630), (630, 632, 634, 636, 638, 640), (642, 643, 645, 644), (644, 645, 647, 646), (646, 647, 649, 648), (648, 649, 651, 650), (645, 643, 653, 651, 649, 647), (650, 651, 653, 652), (652, 653, 643, 642), (642, 644, 646, 648, 650, 652), (654, 655, 657, 656), (656, 657, 659, 658), (658, 659, 661, 660), (660, 661, 663, 662), (657, 655, 665, 663, 661, 659), (662, 663, 665, 664), (664, 665, 655, 654), (654, 656, 658, 660, 662, 664), (666, 667, 669, 668), (668, 669, 671, 670), (670, 671, 673, 672), (672, 673, 675, 674), (669, 667, 677, 675, 673, 671), (674, 675, 677, 676), (676, 677, 667, 666), (666, 668, 670, 672, 674, 676)])
me_cylinder_009.polygons.foreach_set('use_smooth', [1, 1, 1, 1, 1, 1, 1, 1, 1, 1, 1, 1, 1, 1, 1, 1, 1, 1, 1, 1, 1, 1, 0, 1, 1, 0, 1, 0, 1, 0, 1, 0, 1, 0, 1, 0, 1, 0, 1, 0, 1, 0, 1, 0, 1, 0, 1, 0, 1, 0, 1, 0, 1, 0, 1, 0, 1, 0, 1, 0, 1, 0, 1, 0, 1, 0, 1, 0, 1, 0, 1, 0, 1, 0, 0, 0, 0, 0, 0, 0, 0, 0, 0, 0, 0, 0, 0, 0, 0, 0, 0, 0, 0, 0, 0, 0, 0, 0, 1, 1, 1, 1, 1, 1, 1, 1, 1, 1, 1, 1, 1, 1, 1, 1, 1, 1, 1, 1, 1, 1, 1, 1, 1, 1, 1, 1, 1, 1, 1, 1, 1, 1, 1, 1, 1, 1, 1, 1, 1, 1, 1, 1, 1, 1, 1, 1, 1, 0, 1, 0, 1, 0, 1, 0, 1, 0, 1, 0, 1, 0, 1, 0, 1, 1, 0, 1, 1, 1, 0, 0, 1, 0, 1, 1, 1, 0, 1, 0, 1, 0, 0, 1, 0, 0, 1, 0, 0, 1, 0, 0, 1, 1, 0, 1, 1, 1, 1, 1, 1, 1, 1, 1, 1, 1, 1, 1, 1, 1, 1, 1, 1, 1, 1, 1, 1, 1, 1, 1, 1, 1, 1, 1, 1, 1, 1, 1, 1, 1, 1, 1, 1, 1, 1, 1, 1, 1, 1, 1, 1, 1, 1, 1, 1, 1, 1, 1, 1, 1, 1, 1, 1, 1, 1, 1, 1, 1, 1, 1, 1, 1, 1, 1, 1, 1, 1, 1, 1, 1, 1, 1, 1, 1, 1, 1, 1, 1, 1, 1, 1, 1, 1, 1, 1, 1, 1, 1, 1, 1, 1, 1, 1, 1, 1, 1, 1, 1, 1, 1, 1, 1, 1, 1, 1, 1, 1, 1, 1, 1, 1, 1, 1, 1, 1, 1, 1, 1, 1, 1, 1, 1, 1, 1, 1, 1, 1, 1, 1, 1, 1, 1, 1, 1, 1, 1, 1, 1, 1, 1, 0, 1, 1, 1, 1, 1, 1, 1, 1, 1, 1, 1, 1, 1, 1, 1, 1, 1, 1, 1, 1, 1, 1, 1, 1, 1, 1, 1, 1, 1, 1, 1, 1, 1, 1, 1, 1, 1, 1, 1, 0, 1, 1, 0, 1, 0, 0, 0, 0, 0, 0, 0, 0, 0, 0, 0, 0, 0, 0, 0, 0, 0, 1, 1, 1, 1, 0, 1, 1, 1, 1, 1, 1, 1, 1, 1, 1, 1, 1, 1, 1, 1, 1, 1, 1, 1, 1, 1, 1, 1, 1, 1, 1, 1, 1, 1, 1, 1, 1, 0, 0, 0, 0, 0, 0, 0, 0, 0, 0, 0, 0, 0, 0, 0, 0, 0, 0, 1, 1, 1, 1, 1, 1, 1, 1, 1, 1, 1, 1, 1, 1, 1, 1, 1, 0, 0, 0, 0, 0, 0, 0, 0, 0, 0, 0, 0, 0, 0, 0, 0, 0, 0, 0, 0, 0, 0, 0, 0, 0, 0, 0, 0, 0, 0, 0, 0, 0, 0, 0, 0, 0, 0, 0, 0, 0, 0, 0, 0, 0, 0, 0, 0, 0, 0, 0, 0, 0, 0, 0, 0, 0, 0, 0, 0, 0, 0, 0, 0, 0, 0, 0, 0, 0, 0, 0, 0, 0, 0, 0, 0, 0, 0, 0, 0, 0, 0, 0, 0, 0, 0, 0, 0, 0, 0])
_uv = me_cylinder_009.uv_layers.new(name='UVMap')
_uv.uv.foreach_set('vector', [0.4453, 0.3887, 0.4388, 0.4064, 0.4117, 0.3941, 0.4196, 0.3778, 0.4196, 0.3778, 0.4117, 0.3941, 0.387, 0.3804, 0.3958, 0.3654, 0.3958, 0.3654, 0.387, 0.3804, 0.3642, 0.3654, 0.3739, 0.3517, 0.3739, 0.3517, 0.3642, 0.3654, 0.3436, 0.349, 0.3541, 0.3368, 0.3541, 0.3368, 0.3436, 0.349, 0.3255, 0.331, 0.3368, 0.3205, 0.3368, 0.3205, 0.3255, 0.331, 0.3102, 0.3119, 0.3225, 0.3021, 0.01222, 0.1213, 0.0004899, 0.1118, 0.01526, 0.0936, 0.02615, 0.1038, 0.02615, 0.1038, 0.01526, 0.0936, 0.03278, 0.07621, 0.04307, 0.08808, 0.04307, 0.08808, 0.03278, 0.07621, 0.05287, 0.05999, 0.06263, 0.07355, 0.06263, 0.07355, 0.05287, 0.05999, 0.0753, 0.04438, 0.08424, 0.05918, 0.08424, 0.05918, 0.0753, 0.04438, 0.1001, 0.03072, 0.1079, 0.04706, 0.1079, 0.04706, 0.1001, 0.03072, 0.1271, 0.01857, 0.1338, 0.03637, 0.1338, 0.03637, 0.1271, 0.01857, 0.1566, 0.008268, 0.1617, 0.02775, 0.1617, 0.02775, 0.1566, 0.008268, 0.1892, 0.0004899, 0.1912, 0.02149, 0.1912, 0.02149, 0.1892, 0.0004899, 0.2223, 0.001174, 0.2211, 0.02105, 0.2211, 0.02105, 0.2223, 0.001174, 0.2532, 0.005371, 0.2495, 0.02386, 0.2495, 0.02386, 0.2532, 0.005371, 0.2824, 0.01381, 0.2765, 0.03117, 0.2765, 0.03117, 0.2824, 0.01381, 0.3092, 0.02552, 0.3017, 0.04275, 0.6106, 0.3811, 0.6178, 0.3975, 0.5923, 0.4087, 0.5866, 0.392, 0.5866, 0.392, 0.5923, 0.4087, 0.5642, 0.4171, 0.5604, 0.3988, 0.5604, 0.3988, 0.5642, 0.4171, 0.5335, 0.4223, 0.532, 0.4028, 0.532, 0.4028, 0.5335, 0.4223, 0.5009, 0.4231, 0.5026, 0.4021, 0.4323, 0.7054, 0.3966, 0.6959, 0.3645, 0.6773, 0.3383, 0.6511, 0.3198, 0.6191, 0.3102, 0.5833, 0.3102, 0.5462, 0.3198, 0.5104, 0.3383, 0.4784, 0.3645, 0.4522, 0.3966, 0.4337, 0.4323, 0.4241, 0.4694, 0.4241, 0.5052, 0.4337, 0.5372, 0.4522, 0.5634, 0.4784, 0.582, 0.5104, 0.5915, 0.5462, 0.5915, 0.5833, 0.582, 0.6191, 0.5634, 0.6511, 0.5372, 0.6773, 0.5052, 0.6959, 0.4694, 0.7054, 0.5026, 0.4021, 0.5009, 0.4231, 0.4684, 0.416, 0.4732, 0.3965, 0.4732, 0.3965, 0.4684, 0.416, 0.4388, 0.4064, 0.4453, 0.3887, 0.08687, 0.4327, 0.1227, 0.4231, 0.1597, 0.4231, 0.1955, 0.4327, 0.2276, 0.4512, 0.2538, 0.4774, 0.2723, 0.5095, 0.2819, 0.5453, 0.2819, 0.5823, 0.2723, 0.6181, 0.2538, 0.6502, 0.2276, 0.6764, 0.1955, 0.6949, 0.1597, 0.7045, 0.1227, 0.7045, 0.08687, 0.6949, 0.05479, 0.6764, 0.0286, 0.6502, 0.01008, 0.6181, 0.0004899, 0.5823, 0.0004899, 0.5453, 0.01008, 0.5095, 0.0286, 0.4774, 0.05479, 0.4512, 0.9995, 0.7043, 0.9759, 0.7043, 0.9759, 0.6673, 0.9995, 0.6673, 0.04307, 0.08808, 0.06263, 0.07355, 0.09413, 0.1187, 0.07705, 0.1271, 0.9995, 0.7414, 0.9759, 0.7414, 0.9759, 0.7043, 0.9995, 0.7043, 0.852, 0.07144, 0.8745, 0.04205, 0.9244, 0.09195, 0.9131, 0.1067, 0.9995, 0.7784, 0.9759, 0.7784, 0.9759, 0.7414, 0.9995, 0.7414, 0.852, 0.2133, 0.8378, 0.1791, 0.906, 0.1609, 0.9131, 0.1781, 0.9995, 0.8154, 0.9759, 0.8154, 0.9759, 0.7784, 0.9995, 0.7784, 0.2211, 0.02105, 0.2495, 0.02386, 0.239, 0.08234, 0.2189, 0.0834, 0.9995, 0.8525, 0.9759, 0.8525, 0.9759, 0.8154, 0.9995, 0.8154, 0.8451, 0.7425, 0.8745, 0.7199, 0.9098, 0.781, 0.895, 0.7924, 0.9995, 0.8895, 0.9759, 0.8895, 0.9759, 0.8525, 0.9995, 0.8525, 0.5026, 0.4021, 0.4732, 0.3965, 0.4856, 0.334, 0.5073, 0.3382, 0.9995, 0.03753, 0.9759, 0.03753, 0.9759, 0.0004899, 0.9995, 0.0004899, 0.3958, 0.3654, 0.3739, 0.3517, 0.4034, 0.3056, 0.4222, 0.314, 0.9995, 0.07458, 0.9759, 0.07458, 0.9759, 0.03753, 0.9995, 0.03753, 0.8745, 0.9657, 0.8451, 0.9431, 0.895, 0.8932, 0.9098, 0.9046, 0.9995, 0.1116, 0.9759, 0.1116, 0.9759, 0.07458, 0.9995, 0.07458, 0.06263, 0.07355, 0.08424, 0.05918, 0.1128, 0.11, 0.09413, 0.1187, 0.9995, 0.1487, 0.9759, 0.1487, 0.9759, 0.1116, 0.9995, 0.1116, 0.8378, 0.1057, 0.852, 0.07144, 0.9131, 0.1067, 0.906, 0.1239, 0.9995, 0.1857, 0.9759, 0.1857, 0.9759, 0.1487, 0.9995, 0.1487, 0.8745, 0.2427, 0.852, 0.2133, 0.9131, 0.1781, 0.9244, 0.1928, 0.9995, 0.2227, 0.9759, 0.2227, 0.9759, 0.1857, 0.9995, 0.1857, 0.2495, 0.02386, 0.2765, 0.03117, 0.2574, 0.08303, 0.239, 0.08234, 0.9995, 0.2598, 0.9759, 0.2598, 0.9759, 0.2227, 0.9995, 0.2227, 0.8226, 0.7718, 0.8451, 0.7425, 0.895, 0.7924, 0.8837, 0.8071, 0.9995, 0.2968, 0.9759, 0.2968, 0.9759, 0.2598, 0.9995, 0.2598, 0.4732, 0.3965, 0.4453, 0.3887, 0.4638, 0.3289, 0.4856, 0.334, 0.9995, 0.3339, 0.9759, 0.3339, 0.9759, 0.2968, 0.9995, 0.2968, 0.3739, 0.3517, 0.3541, 0.3368, 0.3864, 0.2971, 0.4034, 0.3056, 0.9995, 0.3709, 0.9759, 0.3709, 0.9759, 0.3339, 0.9995, 0.3339, 0.9087, 0.9799, 0.8745, 0.9657, 0.9098, 0.9046, 0.927, 0.9117, 0.9995, 0.408, 0.9759, 0.408, 0.9759, 0.3709, 0.9995, 0.3709, 0.08424, 0.05918, 0.1079, 0.04706, 0.1331, 0.1024, 0.1128, 0.11, 0.9995, 0.445, 0.9759, 0.445, 0.9759, 0.408, 0.9995, 0.408, 0.833, 0.1424, 0.8378, 0.1057, 0.906, 0.1239, 0.9035, 0.1424, 0.9995, 0.4821, 0.9759, 0.4821, 0.9759, 0.445, 0.9995, 0.445, 0.9039, 0.2653, 0.8745, 0.2427, 0.9244, 0.1928, 0.9392, 0.2042, 0.9995, 0.5191, 0.9759, 0.5191, 0.9759, 0.4821, 0.9995, 0.4821, 0.2765, 0.03117, 0.3017, 0.04275, 0.273, 0.08452, 0.2574, 0.08303, 0.9995, 0.5561, 0.9759, 0.5561, 0.9759, 0.5191, 0.9995, 0.5191, 0.8084, 0.8061, 0.8226, 0.7718, 0.8837, 0.8071, 0.8765, 0.8243, 0.9995, 0.5932, 0.9759, 0.5932, 0.9759, 0.5561, 0.9995, 0.5561, 0.3541, 0.3368, 0.3368, 0.3205, 0.3716, 0.289, 0.3864, 0.2971, 0.9995, 0.6302, 0.9759, 0.6302, 0.9759, 0.5932, 0.9995, 0.5932, 0.9454, 0.9847, 0.9087, 0.9799, 0.927, 0.9117, 0.9454, 0.9141, 0.9995, 0.6673, 0.9759, 0.6673, 0.9759, 0.6302, 0.9995, 0.6302, 0.1079, 0.04706, 0.1338, 0.03637, 0.1543, 0.09564, 0.1331, 0.1024, 0.8451, 0.9431, 0.8226, 0.9137, 0.8837, 0.8785, 0.895, 0.8932, 0.4196, 0.3778, 0.3958, 0.3654, 0.4222, 0.314, 0.4425, 0.3219, 0.532, 0.4028, 0.5026, 0.4021, 0.5073, 0.3382, 0.5286, 0.3406, 0.8745, 0.7199, 0.9087, 0.7057, 0.927, 0.7739, 0.9098, 0.781, 0.1912, 0.02149, 0.2211, 0.02105, 0.2189, 0.0834, 0.1976, 0.08568, 0.8378, 0.1791, 0.833, 0.1424, 0.9035, 0.1424, 0.906, 0.1609, 0.8745, 0.04205, 0.9039, 0.0195, 0.9392, 0.08061, 0.9244, 0.09195, 0.02615, 0.1038, 0.04307, 0.08808, 0.07705, 0.1271, 0.06204, 0.1352, 0.8226, 0.9137, 0.8084, 0.8795, 0.8765, 0.8613, 0.8837, 0.8785, 0.4453, 0.3887, 0.4196, 0.3778, 0.4425, 0.3219, 0.4638, 0.3289, 0.5604, 0.3988, 0.532, 0.4028, 0.5286, 0.3406, 0.5488, 0.341, 0.9087, 0.7057, 0.9454, 0.7009, 0.9454, 0.7715, 0.927, 0.7739, 0.1617, 0.02775, 0.1912, 0.02149, 0.1976, 0.08568, 0.1759, 0.09015, 0.9039, 0.0195, 0.9382, 0.005325, 0.9564, 0.07349, 0.9392, 0.08061, 0.01222, 0.1213, 0.02615, 0.1038, 0.06204, 0.1352, 0.0495, 0.1423, 0.8084, 0.8795, 0.8035, 0.8428, 0.8741, 0.8428, 0.8765, 0.8613, 0.5866, 0.392, 0.5604, 0.3988, 0.5488, 0.341, 0.567, 0.3405, 0.9749, 0.2843, 0.9382, 0.2795, 0.9564, 0.2113, 0.9749, 0.2137, 0.1338, 0.03637, 0.1617, 0.02775, 0.1759, 0.09015, 0.1543, 0.09564, 0.9382, 0.005325, 0.9749, 0.0004899, 0.9749, 0.07105, 0.9564, 0.07349, 0.3368, 0.3205, 0.3225, 0.3021, 0.3592, 0.282, 0.3716, 0.289, 0.8035, 0.8428, 0.8084, 0.8061, 0.8765, 0.8243, 0.8741, 0.8428, 0.6106, 0.3811, 0.5866, 0.392, 0.567, 0.3405, 0.5828, 0.339, 0.9382, 0.2795, 0.9039, 0.2653, 0.9392, 0.2042, 0.9564, 0.2113, 0.09413, 0.1187, 0.1128, 0.11, 0.1435, 0.2158, 0.1229, 0.2213, 0.1759, 0.09015, 0.1976, 0.08568, 0.2216, 0.1911, 0.2028, 0.1969, 0.4222, 0.314, 0.4034, 0.3056, 0.4317, 0.2029, 0.4524, 0.2083, 0.2574, 0.08303, 0.273, 0.08452, 0.2937, 0.1728, 0.276, 0.1769, 0.0495, 0.1423, 0.06204, 0.1352, 0.08295, 0.2278, 0.06578, 0.2292, 0.5286, 0.3406, 0.5073, 0.3382, 0.5307, 0.2325, 0.5492, 0.2375, 0.1128, 0.11, 0.1331, 0.1024, 0.1638, 0.2095, 0.1435, 0.2158, 0.1976, 0.08568, 0.2189, 0.0834, 0.2401, 0.186, 0.2216, 0.1911, 0.4034, 0.3056, 0.3864, 0.2971, 0.4112, 0.199, 0.4317, 0.2029, 0.5828, 0.339, 0.567, 0.3405, 0.5853, 0.2464, 0.603, 0.2504, 0.06204, 0.1352, 0.07705, 0.1271, 0.1024, 0.2254, 0.08295, 0.2278, 0.5073, 0.3382, 0.4856, 0.334, 0.5118, 0.2269, 0.5307, 0.2325, 0.1331, 0.1024, 0.1543, 0.09564, 0.1836, 0.2031, 0.1638, 0.2095, 0.4638, 0.3289, 0.4425, 0.3219, 0.4727, 0.2145, 0.4925, 0.2208, 0.2189, 0.0834, 0.239, 0.08234, 0.2582, 0.1813, 0.2401, 0.186, 0.3864, 0.2971, 0.3716, 0.289, 0.3918, 0.1968, 0.4112, 0.199, 0.567, 0.3405, 0.5488, 0.341, 0.5674, 0.2421, 0.5853, 0.2464, 0.07705, 0.1271, 0.09413, 0.1187, 0.1229, 0.2213, 0.1024, 0.2254, 0.4856, 0.334, 0.4638, 0.3289, 0.4925, 0.2208, 0.5118, 0.2269, 0.1543, 0.09564, 0.1759, 0.09015, 0.2028, 0.1969, 0.1836, 0.2031, 0.4425, 0.3219, 0.4222, 0.314, 0.4524, 0.2083, 0.4727, 0.2145, 0.239, 0.08234, 0.2574, 0.08303, 0.276, 0.1769, 0.2582, 0.1813, 0.3716, 0.289, 0.3592, 0.282, 0.3747, 0.1956, 0.3918, 0.1968, 0.6227, 0.09322, 0.7831, 0.1023, 0.7825, 0.119, 0.6214, 0.1119, 0.6241, 0.07461, 0.7842, 0.08558, 0.7831, 0.1023, 0.6227, 0.09322, 0.6257, 0.05604, 0.7857, 0.06883, 0.7842, 0.08558, 0.6241, 0.07461, 0.6273, 0.03752, 0.7878, 0.05192, 0.7857, 0.06883, 0.6257, 0.05604, 0.629, 0.019, 0.7907, 0.03458, 0.7878, 0.05192, 0.6273, 0.03752, 0.6308, 0.0004899, 0.7946, 0.01633, 0.7907, 0.03458, 0.629, 0.019, 0.593, 0.9086, 0.7582, 0.9053, 0.7608, 0.9246, 0.5934, 0.9275, 0.5928, 0.8897, 0.7563, 0.8872, 0.7582, 0.9053, 0.593, 0.9086, 0.5926, 0.8708, 0.755, 0.8696, 0.7563, 0.8872, 0.5928, 0.8897, 0.5925, 0.8519, 0.7542, 0.8523, 0.755, 0.8696, 0.5926, 0.8708, 0.5926, 0.833, 0.7539, 0.8353, 0.7542, 0.8523, 0.5925, 0.8519, 0.5928, 0.8141, 0.7539, 0.8183, 0.7539, 0.8353, 0.5926, 0.833, 0.5932, 0.7951, 0.7543, 0.8015, 0.7539, 0.8183, 0.5928, 0.8141, 0.5938, 0.7761, 0.755, 0.7846, 0.7543, 0.8015, 0.5932, 0.7951, 0.5946, 0.757, 0.7563, 0.7677, 0.755, 0.7846, 0.5938, 0.7761, 0.596, 0.7383, 0.7582, 0.7506, 0.7563, 0.7677, 0.5946, 0.757, 0.5975, 0.7196, 0.7609, 0.7331, 0.7582, 0.7506, 0.596, 0.7383, 0.599, 0.7009, 0.7646, 0.7146, 0.7609, 0.7331, 0.5975, 0.7196, 0.6188, 0.2073, 0.7865, 0.2062, 0.7891, 0.2258, 0.6189, 0.2265, 0.6188, 0.1881, 0.7846, 0.1878, 0.7865, 0.2062, 0.6188, 0.2073, 0.6189, 0.1689, 0.7834, 0.1701, 0.7846, 0.1878, 0.6188, 0.1881, 0.6191, 0.1497, 0.7827, 0.1529, 0.7834, 0.1701, 0.6189, 0.1689, 0.6202, 0.1307, 0.7824, 0.1358, 0.7827, 0.1529, 0.6191, 0.1497, 0.6214, 0.1119, 0.7825, 0.119, 0.7824, 0.1358, 0.6202, 0.1307, 0.5488, 0.341, 0.5286, 0.3406, 0.5492, 0.2375, 0.5674, 0.2421, 0.2144, 0.7055, 0.2255, 0.7055, 0.2255, 0.8294, 0.2144, 0.8294, 0.8082, 0.1518, 0.8214, 0.1512, 0.8225, 0.1669, 0.8092, 0.168, 0.1366, 0.7055, 0.1477, 0.7055, 0.1477, 0.8294, 0.1366, 0.8294, 0.7863, 0.7399, 0.7982, 0.7433, 0.7956, 0.7572, 0.7832, 0.7552, 0.1699, 0.7055, 0.181, 0.7055, 0.181, 0.8294, 0.1699, 0.8294, 0.811, 0.1843, 0.8242, 0.1822, 0.8272, 0.1971, 0.814, 0.2006, 0.1245, 0.7499, 0.1245, 0.7611, 0.0004899, 0.7611, 0.0004899, 0.7499, 0.7825, 0.8835, 0.7957, 0.8816, 0.7981, 0.8967, 0.7851, 0.8997, 0.2255, 0.7055, 0.2366, 0.7055, 0.2366, 0.8294, 0.2255, 0.8294, 0.808, 0.1036, 0.8212, 0.104, 0.8208, 0.1197, 0.8076, 0.1196, 0.1245, 0.7277, 0.1245, 0.7388, 0.0004899, 0.7388, 0.0004899, 0.7277, 0.8208, 0.02686, 0.832, 0.03261, 0.8275, 0.04509, 0.8158, 0.04164, 0.2366, 0.7055, 0.2478, 0.7055, 0.2478, 0.8294, 0.2366, 0.8294, 0.7832, 0.7552, 0.7956, 0.7572, 0.794, 0.7719, 0.7813, 0.7708, 0.181, 0.7055, 0.1922, 0.7055, 0.1922, 0.8294, 0.181, 0.8294, 0.7911, 0.7249, 0.8026, 0.7306, 0.7982, 0.7433, 0.7863, 0.7399, 0.1245, 0.8278, 0.1245, 0.8389, 0.00049, 0.8389, 0.0004899, 0.8278, 0.1245, 0.7388, 0.1245, 0.7499, 0.0004899, 0.7499, 0.0004899, 0.7388, 0.78, 0.7866, 0.7931, 0.7872, 0.7925, 0.8028, 0.7793, 0.8025, 0.1254, 0.7055, 0.1366, 0.7055, 0.1366, 0.8294, 0.1254, 0.8294, 0.1922, 0.7055, 0.2033, 0.7055, 0.2033, 0.8294, 0.1922, 0.8294, 0.7825, 0.119, 0.8076, 0.1196, 0.8078, 0.1357, 0.7824, 0.1358, 0.8125, 0.05674, 0.8248, 0.05884, 0.8231, 0.07342, 0.8104, 0.07213, 0.7792, 0.8186, 0.7925, 0.8186, 0.7925, 0.8345, 0.7792, 0.8347, 0.1588, 0.7055, 0.1699, 0.7055, 0.1699, 0.8294, 0.1588, 0.8294, 0.7807, 0.8672, 0.794, 0.8661, 0.7957, 0.8816, 0.7825, 0.8835, 0.1245, 0.8167, 0.1245, 0.8278, 0.0004899, 0.8278, 0.0004899, 0.8167, 0.2033, 0.7055, 0.2144, 0.7055, 0.2144, 0.8294, 0.2033, 0.8294, 0.1245, 0.8055, 0.1245, 0.8167, 0.0004899, 0.8167, 0.0004899, 0.8055, 0.809, 0.08776, 0.8219, 0.08854, 0.8212, 0.104, 0.808, 0.1036, 0.1477, 0.7055, 0.1588, 0.7055, 0.1588, 0.8294, 0.1477, 0.8294, 0.8158, 0.04164, 0.8275, 0.04509, 0.8248, 0.05884, 0.8125, 0.05674, 0.1245, 0.7055, 0.1245, 0.7166, 0.0004899, 0.7166, 0.0004899, 0.7055, 0.7797, 0.8509, 0.793, 0.8504, 0.794, 0.8661, 0.7807, 0.8672, 0.7793, 0.8025, 0.7925, 0.8028, 0.7925, 0.8186, 0.7792, 0.8186, 0.2478, 0.7055, 0.2589, 0.7055, 0.2589, 0.8294, 0.2478, 0.8294, 0.8104, 0.07213, 0.8231, 0.07342, 0.8219, 0.08854, 0.809, 0.08776, 0.8092, 0.168, 0.8225, 0.1669, 0.8242, 0.1822, 0.811, 0.1843, 0.1245, 0.7944, 0.1245, 0.8055, 0.0004899, 0.8055, 0.0004899, 0.7944, 0.7792, 0.8347, 0.7925, 0.8345, 0.793, 0.8504, 0.7797, 0.8509, 0.7851, 0.8997, 0.7981, 0.8967, 0.8026, 0.911, 0.7893, 0.9161, 0.1245, 0.7166, 0.1245, 0.7277, 0.0004899, 0.7277, 0.0004899, 0.7166, 0.814, 0.2006, 0.8272, 0.1971, 0.832, 0.2114, 0.8187, 0.217, 0.7813, 0.7708, 0.794, 0.7719, 0.7931, 0.7872, 0.78, 0.7866, 0.1245, 0.7833, 0.1245, 0.7944, 0.0004899, 0.7944, 0.0004899, 0.7833, 0.1245, 0.7611, 0.1245, 0.7722, 0.0004899, 0.7722, 0.0004899, 0.7611, 0.8078, 0.1357, 0.8211, 0.1354, 0.8214, 0.1512, 0.8082, 0.1518, 0.1245, 0.7722, 0.1245, 0.7833, 0.0004899, 0.7833, 0.0004899, 0.7722, 0.1435, 0.2158, 0.1638, 0.2095, 0.1684, 0.232, 0.1468, 0.2346, 0.4317, 0.2029, 0.4112, 0.199, 0.4116, 0.1872, 0.4334, 0.1878, 0.603, 0.2504, 0.5853, 0.2464, 0.5936, 0.2077, 0.6124, 0.211, 0.1638, 0.2095, 0.1836, 0.2031, 0.1891, 0.2292, 0.1684, 0.232, 0.4112, 0.199, 0.3918, 0.1968, 0.3912, 0.188, 0.4116, 0.1872, 0.5853, 0.2464, 0.5674, 0.2421, 0.575, 0.2043, 0.5936, 0.2077, 0.1836, 0.2031, 0.2028, 0.1969, 0.209, 0.2265, 0.1891, 0.2292, 0.3918, 0.1968, 0.3747, 0.1956, 0.3742, 0.19, 0.3912, 0.188, 0.5674, 0.2421, 0.5492, 0.2375, 0.556, 0.2017, 0.575, 0.2043, 0.2028, 0.1969, 0.2216, 0.1911, 0.2282, 0.2239, 0.209, 0.2265, 0.06578, 0.2292, 0.08295, 0.2278, 0.08242, 0.2366, 0.06533, 0.2348, 0.5492, 0.2375, 0.5307, 0.2325, 0.5371, 0.1996, 0.556, 0.2017, 0.2216, 0.1911, 0.2401, 0.186, 0.2471, 0.2217, 0.2282, 0.2239, 0.08295, 0.2278, 0.1024, 0.2254, 0.1028, 0.2372, 0.08242, 0.2366, 0.5307, 0.2325, 0.5118, 0.2269, 0.5179, 0.1972, 0.5371, 0.1996, 0.4925, 0.2208, 0.4727, 0.2145, 0.4772, 0.1919, 0.4979, 0.1946, 0.2401, 0.186, 0.2582, 0.1813, 0.266, 0.2191, 0.2471, 0.2217, 0.1024, 0.2254, 0.1229, 0.2213, 0.1247, 0.2365, 0.1028, 0.2372, 0.5118, 0.2269, 0.4925, 0.2208, 0.4979, 0.1946, 0.5179, 0.1972, 0.4727, 0.2145, 0.4524, 0.2083, 0.4555, 0.1895, 0.4772, 0.1919, 0.2582, 0.1813, 0.276, 0.1769, 0.2846, 0.2155, 0.266, 0.2191, 0.1229, 0.2213, 0.1435, 0.2158, 0.1468, 0.2346, 0.1247, 0.2365, 0.4524, 0.2083, 0.4317, 0.2029, 0.4334, 0.1878, 0.4555, 0.1895, 0.276, 0.1769, 0.2937, 0.1728, 0.3033, 0.2121, 0.2846, 0.2155, 0.5179, 0.1972, 0.4979, 0.1946, 0.4988, 0.1677, 0.519, 0.1671, 0.4772, 0.1919, 0.4555, 0.1895, 0.4554, 0.1699, 0.4775, 0.1686, 0.266, 0.2191, 0.2846, 0.2155, 0.2892, 0.2557, 0.2722, 0.2567, 0.1247, 0.2365, 0.1468, 0.2346, 0.1468, 0.2541, 0.124, 0.2522, 0.4555, 0.1895, 0.4334, 0.1878, 0.4326, 0.1721, 0.4554, 0.1699, 0.2846, 0.2155, 0.3033, 0.2121, 0.3087, 0.2545, 0.2892, 0.2557, 0.1468, 0.2346, 0.1684, 0.232, 0.1689, 0.2553, 0.1468, 0.2541, 0.4334, 0.1878, 0.4116, 0.1872, 0.4102, 0.1751, 0.4326, 0.1721, 0.6124, 0.211, 0.5936, 0.2077, 0.598, 0.1674, 0.6176, 0.1684, 0.1684, 0.232, 0.1891, 0.2292, 0.1902, 0.256, 0.1689, 0.2553, 0.4116, 0.1872, 0.3912, 0.188, 0.3894, 0.1791, 0.4102, 0.1751, 0.5936, 0.2077, 0.575, 0.2043, 0.581, 0.1664, 0.598, 0.1674, 0.1891, 0.2292, 0.209, 0.2265, 0.2103, 0.2565, 0.1902, 0.256, 0.3912, 0.188, 0.3742, 0.19, 0.3722, 0.1841, 0.3894, 0.1791, 0.575, 0.2043, 0.556, 0.2017, 0.5676, 0.1657, 0.581, 0.1664, 0.209, 0.2265, 0.2282, 0.2239, 0.2296, 0.2568, 0.2103, 0.2565, 0.06533, 0.2348, 0.08242, 0.2366, 0.08071, 0.2456, 0.06344, 0.2407, 0.556, 0.2017, 0.5371, 0.1996, 0.5383, 0.1667, 0.5676, 0.1657, 0.2282, 0.2239, 0.2471, 0.2217, 0.2588, 0.2576, 0.2296, 0.2568, 0.08242, 0.2366, 0.1028, 0.2372, 0.1016, 0.2494, 0.08071, 0.2456, 0.5371, 0.1996, 0.5179, 0.1972, 0.519, 0.1671, 0.5383, 0.1667, 0.4979, 0.1946, 0.4772, 0.1919, 0.4775, 0.1686, 0.4988, 0.1677, 0.2471, 0.2217, 0.266, 0.2191, 0.2722, 0.2567, 0.2588, 0.2576, 0.1028, 0.2372, 0.1247, 0.2365, 0.124, 0.2522, 0.1016, 0.2494, 0.1902, 0.256, 0.2103, 0.2565, 0.2071, 0.2867, 0.1868, 0.2831, 0.3894, 0.1791, 0.3722, 0.1841, 0.369, 0.1779, 0.3864, 0.1701, 0.581, 0.1664, 0.5676, 0.1657, 0.5652, 0.1297, 0.5797, 0.1282, 0.2103, 0.2565, 0.2296, 0.2568, 0.2266, 0.2897, 0.2071, 0.2867, 0.06344, 0.2407, 0.08071, 0.2456, 0.07776, 0.2546, 0.06029, 0.247, 0.5676, 0.1657, 0.5383, 0.1667, 0.5351, 0.1337, 0.5652, 0.1297, 0.2296, 0.2568, 0.2588, 0.2576, 0.2567, 0.2935, 0.2266, 0.2897, 0.08071, 0.2456, 0.1016, 0.2494, 0.09851, 0.2615, 0.07776, 0.2546, 0.5383, 0.1667, 0.519, 0.1671, 0.5156, 0.1368, 0.5351, 0.1337, 0.4988, 0.1677, 0.4775, 0.1686, 0.4739, 0.145, 0.4952, 0.1406, 0.2588, 0.2576, 0.2722, 0.2567, 0.2712, 0.2949, 0.2567, 0.2935, 0.1016, 0.2494, 0.124, 0.2522, 0.1208, 0.268, 0.09851, 0.2615, 0.519, 0.1671, 0.4988, 0.1677, 0.4952, 0.1406, 0.5156, 0.1368, 0.4775, 0.1686, 0.4554, 0.1699, 0.4518, 0.1503, 0.4739, 0.145, 0.2722, 0.2567, 0.2892, 0.2557, 0.2889, 0.2963, 0.2712, 0.2949, 0.124, 0.2522, 0.1468, 0.2541, 0.1434, 0.2738, 0.1208, 0.268, 0.4554, 0.1699, 0.4326, 0.1721, 0.4292, 0.1563, 0.4518, 0.1503, 0.2892, 0.2557, 0.3087, 0.2545, 0.3092, 0.2976, 0.2889, 0.2963, 0.1468, 0.2541, 0.1689, 0.2553, 0.1655, 0.2789, 0.1434, 0.2738, 0.4326, 0.1721, 0.4102, 0.1751, 0.407, 0.163, 0.4292, 0.1563, 0.6176, 0.1684, 0.598, 0.1674, 0.5975, 0.1266, 0.6178, 0.1252, 0.1689, 0.2553, 0.1902, 0.256, 0.1868, 0.2831, 0.1655, 0.2789, 0.4102, 0.1751, 0.3894, 0.1791, 0.3864, 0.1701, 0.407, 0.163, 0.598, 0.1674, 0.581, 0.1664, 0.5797, 0.1282, 0.5975, 0.1266, 0.4739, 0.145, 0.4518, 0.1503, 0.4448, 0.1312, 0.4662, 0.1219, 0.2712, 0.2949, 0.2889, 0.2963, 0.2833, 0.3382, 0.265, 0.3345, 0.1208, 0.268, 0.1434, 0.2738, 0.1366, 0.2929, 0.115, 0.2832, 0.4518, 0.1503, 0.4292, 0.1563, 0.4233, 0.1411, 0.4448, 0.1312, 0.2889, 0.2963, 0.3092, 0.2976, 0.304, 0.3418, 0.2833, 0.3382, 0.1434, 0.2738, 0.1655, 0.2789, 0.158, 0.302, 0.1366, 0.2929, 0.4292, 0.1563, 0.407, 0.163, 0.4021, 0.1513, 0.4233, 0.1411, 0.6178, 0.1252, 0.5975, 0.1266, 0.5916, 0.08472, 0.6123, 0.0809, 0.1655, 0.2789, 0.1868, 0.2831, 0.179, 0.3102, 0.158, 0.302, 0.407, 0.163, 0.3864, 0.1701, 0.3821, 0.1613, 0.4021, 0.1513, 0.5975, 0.1266, 0.5797, 0.1282, 0.5732, 0.08848, 0.5916, 0.08472, 0.1868, 0.2831, 0.2071, 0.2867, 0.1993, 0.3172, 0.179, 0.3102, 0.3864, 0.1701, 0.369, 0.1779, 0.3647, 0.1715, 0.3821, 0.1613, 0.5797, 0.1282, 0.5652, 0.1297, 0.5583, 0.09194, 0.5732, 0.08848, 0.2071, 0.2867, 0.2266, 0.2897, 0.219, 0.3233, 0.1993, 0.3172, 0.06029, 0.247, 0.07776, 0.2546, 0.07365, 0.2635, 0.05604, 0.2535, 0.5652, 0.1297, 0.5351, 0.1337, 0.5272, 0.1001, 0.5583, 0.09194, 0.2266, 0.2897, 0.2567, 0.2935, 0.2501, 0.3312, 0.219, 0.3233, 0.07776, 0.2546, 0.09851, 0.2615, 0.09372, 0.2733, 0.07365, 0.2635, 0.5351, 0.1337, 0.5156, 0.1368, 0.5075, 0.1064, 0.5272, 0.1001, 0.4952, 0.1406, 0.4739, 0.145, 0.4662, 0.1219, 0.4872, 0.1136, 0.2567, 0.2935, 0.2712, 0.2949, 0.265, 0.3345, 0.2501, 0.3312, 0.09851, 0.2615, 0.1208, 0.268, 0.115, 0.2832, 0.09372, 0.2733, 0.5156, 0.1368, 0.4952, 0.1406, 0.4872, 0.1136, 0.5075, 0.1064, 0.3821, 0.1613, 0.3647, 0.1715, 0.3594, 0.1648, 0.3769, 0.1527, 0.5732, 0.08848, 0.5583, 0.09194, 0.5458, 0.05232, 0.5617, 0.04727, 0.1993, 0.3172, 0.219, 0.3233, 0.2061, 0.3573, 0.1862, 0.3477, 0.05604, 0.2535, 0.07365, 0.2635, 0.06855, 0.2721, 0.05086, 0.2602, 0.5583, 0.09194, 0.5272, 0.1001, 0.514, 0.06606, 0.5458, 0.05232, 0.219, 0.3233, 0.2501, 0.3312, 0.2379, 0.3708, 0.2061, 0.3573, 0.07365, 0.2635, 0.09372, 0.2733, 0.08736, 0.2843, 0.06855, 0.2721, 0.5272, 0.1001, 0.5075, 0.1064, 0.4941, 0.07589, 0.514, 0.06606, 0.4872, 0.1136, 0.4662, 0.1219, 0.4542, 0.09978, 0.4742, 0.08707, 0.2501, 0.3312, 0.265, 0.3345, 0.2538, 0.3757, 0.2379, 0.3708, 0.09372, 0.2733, 0.115, 0.2832, 0.1068, 0.2973, 0.08736, 0.2843, 0.5075, 0.1064, 0.4872, 0.1136, 0.4742, 0.08707, 0.4941, 0.07589, 0.4662, 0.1219, 0.4448, 0.1312, 0.4345, 0.1133, 0.4542, 0.09978, 0.265, 0.3345, 0.2833, 0.3382, 0.2729, 0.381, 0.2538, 0.3757, 0.115, 0.2832, 0.1366, 0.2929, 0.1264, 0.3108, 0.1068, 0.2973, 0.4448, 0.1312, 0.4233, 0.1411, 0.4149, 0.1271, 0.4345, 0.1133, 0.2833, 0.3382, 0.304, 0.3418, 0.294, 0.3863, 0.2729, 0.381, 0.1366, 0.2929, 0.158, 0.302, 0.1462, 0.3242, 0.1264, 0.3108, 0.4233, 0.1411, 0.4021, 0.1513, 0.3956, 0.1403, 0.4149, 0.1271, 0.6123, 0.0809, 0.5916, 0.08472, 0.5808, 0.04185, 0.6019, 0.03633, 0.158, 0.302, 0.179, 0.3102, 0.1662, 0.3367, 0.1462, 0.3242, 0.4021, 0.1513, 0.3821, 0.1613, 0.3769, 0.1527, 0.3956, 0.1403, 0.5916, 0.08472, 0.5732, 0.08848, 0.5617, 0.04727, 0.5808, 0.04185, 0.179, 0.3102, 0.1993, 0.3172, 0.1862, 0.3477, 0.1662, 0.3367, 0.4542, 0.09978, 0.4345, 0.1133, 0.4114, 0.08022, 0.4319, 0.06539, 0.4941, 0.07589, 0.4742, 0.08707, 0.454, 0.05113, 0.4768, 0.04075, 0.08736, 0.2843, 0.1068, 0.2973, 0.08415, 0.3296, 0.06546, 0.3157, 0.2379, 0.3708, 0.2538, 0.3757, 0.2427, 0.4104, 0.2255, 0.4047, 0.4742, 0.08707, 0.4542, 0.09978, 0.4319, 0.06539, 0.454, 0.05113, 0.514, 0.06606, 0.4941, 0.07589, 0.4768, 0.04075, 0.4988, 0.0317, 0.06855, 0.2721, 0.08736, 0.2843, 0.06546, 0.3157, 0.04735, 0.3024, 0.2061, 0.3573, 0.2379, 0.3708, 0.2255, 0.4047, 0.1912, 0.3917, 0.5458, 0.05232, 0.514, 0.06606, 0.4988, 0.0317, 0.5331, 0.01836, 0.05086, 0.2602, 0.06855, 0.2721, 0.04735, 0.3024, 0.0296, 0.2896, 0.1862, 0.3477, 0.2061, 0.3573, 0.1912, 0.3917, 0.1692, 0.3828, 0.5617, 0.04727, 0.5458, 0.05232, 0.5331, 0.01836, 0.5503, 0.01257, 0.3769, 0.1527, 0.3594, 0.1648, 0.3378, 0.1357, 0.3554, 0.1226, 0.1662, 0.3367, 0.1862, 0.3477, 0.1692, 0.3828, 0.1464, 0.3727, 0.5808, 0.04185, 0.5617, 0.04727, 0.5503, 0.01257, 0.5704, 0.006552, 0.3956, 0.1403, 0.3769, 0.1527, 0.3554, 0.1226, 0.3734, 0.1091, 0.1462, 0.3242, 0.1662, 0.3367, 0.1464, 0.3727, 0.1243, 0.3587, 0.6019, 0.03633, 0.5808, 0.04185, 0.5704, 0.006552, 0.5918, 0.0004899, 0.4149, 0.1271, 0.3956, 0.1403, 0.3734, 0.1091, 0.3919, 0.09494, 0.1264, 0.3108, 0.1462, 0.3242, 0.1243, 0.3587, 0.1037, 0.3441, 0.2729, 0.381, 0.294, 0.3863, 0.2842, 0.4221, 0.2627, 0.4162, 0.4345, 0.1133, 0.4149, 0.1271, 0.3919, 0.09494, 0.4114, 0.08022, 0.1068, 0.2973, 0.1264, 0.3108, 0.1037, 0.3441, 0.08415, 0.3296, 0.2538, 0.3757, 0.2729, 0.381, 0.2627, 0.4162, 0.2427, 0.4104, 0.8076, 0.1196, 0.8208, 0.1197, 0.8211, 0.1354, 0.8078, 0.1357, 0.7824, 0.1358, 0.8078, 0.1357, 0.8082, 0.1518, 0.7827, 0.1529, 0.7563, 0.7677, 0.7813, 0.7708, 0.78, 0.7866, 0.755, 0.7846, 0.7865, 0.2062, 0.814, 0.2006, 0.8187, 0.217, 0.7891, 0.2258, 0.7582, 0.9053, 0.7851, 0.8997, 0.7893, 0.9161, 0.7608, 0.9246, 0.7539, 0.8353, 0.7792, 0.8347, 0.7797, 0.8509, 0.7542, 0.8523, 0.7834, 0.1701, 0.8092, 0.168, 0.811, 0.1843, 0.7846, 0.1878, 0.7857, 0.06883, 0.8104, 0.07213, 0.809, 0.08776, 0.7842, 0.08558, 0.7543, 0.8015, 0.7793, 0.8025, 0.7792, 0.8186, 0.7539, 0.8183, 0.7542, 0.8523, 0.7797, 0.8509, 0.7807, 0.8672, 0.755, 0.8696, 0.7907, 0.03458, 0.8158, 0.04164, 0.8125, 0.05674, 0.7878, 0.05192, 0.7842, 0.08558, 0.809, 0.08776, 0.808, 0.1036, 0.7831, 0.1023, 0.755, 0.8696, 0.7807, 0.8672, 0.7825, 0.8835, 0.7563, 0.8872, 0.7539, 0.8183, 0.7792, 0.8186, 0.7792, 0.8347, 0.7539, 0.8353, 0.7878, 0.05192, 0.8125, 0.05674, 0.8104, 0.07213, 0.7857, 0.06883, 0.755, 0.7846, 0.78, 0.7866, 0.7793, 0.8025, 0.7543, 0.8015, 0.7646, 0.7146, 0.7911, 0.7249, 0.7863, 0.7399, 0.7609, 0.7331, 0.7582, 0.7506, 0.7832, 0.7552, 0.7813, 0.7708, 0.7563, 0.7677, 0.7946, 0.01633, 0.8208, 0.02686, 0.8158, 0.04164, 0.7907, 0.03458, 0.7831, 0.1023, 0.808, 0.1036, 0.8076, 0.1196, 0.7825, 0.119, 0.7563, 0.8872, 0.7825, 0.8835, 0.7851, 0.8997, 0.7582, 0.9053, 0.7846, 0.1878, 0.811, 0.1843, 0.814, 0.2006, 0.7865, 0.2062, 0.7609, 0.7331, 0.7863, 0.7399, 0.7832, 0.7552, 0.7582, 0.7506, 0.7827, 0.1529, 0.8082, 0.1518, 0.8092, 0.168, 0.7834, 0.1701, 0.6924, 0.456, 0.6838, 0.4278, 0.7252, 0.4241, 0.7249, 0.4517, 0.7249, 0.4517, 0.7252, 0.4241, 0.7635, 0.4306, 0.7566, 0.4565, 0.7566, 0.4565, 0.7635, 0.4306, 0.7981, 0.4448, 0.7861, 0.4683, 0.7861, 0.4683, 0.7981, 0.4448, 0.8288, 0.4648, 0.8128, 0.4859, 0.8128, 0.4859, 0.8288, 0.4648, 0.8561, 0.4889, 0.8375, 0.5099, 0.8381, 0.6198, 0.8561, 0.6437, 0.825, 0.667, 0.8099, 0.6431, 0.8099, 0.6431, 0.825, 0.667, 0.7907, 0.6856, 0.7802, 0.6596, 0.7802, 0.6596, 0.7907, 0.6856, 0.7522, 0.6973, 0.7479, 0.6689, 0.7479, 0.6689, 0.7522, 0.6973, 0.7099, 0.6999, 0.7139, 0.6699, 0.7139, 0.6699, 0.7099, 0.6999, 0.6686, 0.6853, 0.6814, 0.6594, 0.6814, 0.6594, 0.6686, 0.6853, 0.635, 0.6606, 0.6542, 0.6404, 0.6542, 0.6404, 0.635, 0.6606, 0.6105, 0.6286, 0.6341, 0.615, 0.6341, 0.615, 0.6105, 0.6286, 0.5962, 0.5918, 0.6222, 0.5855, 0.6222, 0.5855, 0.5962, 0.5918, 0.5925, 0.5527, 0.6192, 0.554, 0.6192, 0.554, 0.5925, 0.5527, 0.5998, 0.5141, 0.6252, 0.523, 0.6252, 0.523, 0.5998, 0.5141, 0.6179, 0.4784, 0.6401, 0.4946, 0.6778, 0.4055, 0.6502, 0.3895, 0.6297, 0.3651, 0.6188, 0.3352, 0.6188, 0.3033, 0.6297, 0.2734, 0.6502, 0.249, 0.6778, 0.233, 0.7091, 0.2275, 0.7405, 0.233, 0.7681, 0.249, 0.7886, 0.2734, 0.7995, 0.3033, 0.7995, 0.3352, 0.7886, 0.3651, 0.7681, 0.3895, 0.7405, 0.4055, 0.7091, 0.411, 0.6401, 0.4946, 0.6179, 0.4784, 0.6462, 0.4486, 0.663, 0.4714, 0.663, 0.4714, 0.6462, 0.4486, 0.6838, 0.4278, 0.6924, 0.456, 0.8381, 0.6198, 0.8099, 0.6431, 0.7937, 0.62, 0.8147, 0.6009, 0.644, 0.5552, 0.6488, 0.5313, 0.66, 0.5354, 0.6559, 0.5558, 0.6814, 0.6594, 0.6542, 0.6404, 0.6717, 0.6214, 0.6928, 0.6354, 0.6252, 0.523, 0.6401, 0.4946, 0.6604, 0.5098, 0.6488, 0.5313, 0.7861, 0.4683, 0.8128, 0.4859, 0.7958, 0.5062, 0.774, 0.491, 0.7479, 0.6689, 0.7139, 0.6699, 0.7177, 0.6427, 0.744, 0.642, 0.6222, 0.5855, 0.6192, 0.554, 0.644, 0.5552, 0.6464, 0.5794, 0.7249, 0.4517, 0.7566, 0.4565, 0.7503, 0.4813, 0.7253, 0.4777, 0.8099, 0.6431, 0.7802, 0.6596, 0.7698, 0.6343, 0.7937, 0.62, 0.6542, 0.6404, 0.6341, 0.615, 0.6558, 0.6022, 0.6717, 0.6214, 0.6401, 0.4946, 0.663, 0.4714, 0.678, 0.4924, 0.6604, 0.5098, 0.8128, 0.4859, 0.8375, 0.5099, 0.8142, 0.5258, 0.7958, 0.5062, 0.7139, 0.6699, 0.6814, 0.6594, 0.6928, 0.6354, 0.7177, 0.6427, 0.6192, 0.554, 0.6252, 0.523, 0.6488, 0.5313, 0.644, 0.5552, 0.7566, 0.4565, 0.7861, 0.4683, 0.774, 0.491, 0.7503, 0.4813, 0.7802, 0.6596, 0.7479, 0.6689, 0.744, 0.642, 0.7698, 0.6343, 0.6924, 0.456, 0.7249, 0.4517, 0.7253, 0.4777, 0.7004, 0.4812, 0.6341, 0.615, 0.6222, 0.5855, 0.6464, 0.5794, 0.6558, 0.6022, 0.663, 0.4714, 0.6924, 0.456, 0.7004, 0.4812, 0.678, 0.4924, 0.678, 0.4924, 0.7004, 0.4812, 0.7041, 0.4932, 0.685, 0.5025, 0.7698, 0.6343, 0.744, 0.642, 0.7419, 0.6287, 0.7642, 0.6215, 0.6488, 0.5313, 0.6604, 0.5098, 0.6699, 0.5171, 0.66, 0.5354, 0.744, 0.642, 0.7177, 0.6427, 0.7193, 0.6296, 0.7419, 0.6287, 0.7083, 0.5071, 0.7254, 0.5051, 0.7255, 0.5099, 0.7097, 0.5115, 0.6604, 0.5098, 0.678, 0.4924, 0.685, 0.5025, 0.6699, 0.5171, 0.7177, 0.6427, 0.6928, 0.6354, 0.698, 0.6238, 0.7193, 0.6296, 0.7503, 0.4813, 0.774, 0.491, 0.7677, 0.5026, 0.747, 0.4937, 0.6928, 0.6354, 0.6717, 0.6214, 0.6799, 0.6122, 0.698, 0.6238, 0.774, 0.491, 0.7958, 0.5062, 0.7866, 0.5167, 0.7677, 0.5026, 0.7253, 0.4777, 0.7503, 0.4813, 0.747, 0.4937, 0.7254, 0.4903, 0.6717, 0.6214, 0.6558, 0.6022, 0.6662, 0.5959, 0.6799, 0.6122, 0.7958, 0.5062, 0.8142, 0.5258, 0.8035, 0.536, 0.7866, 0.5167, 0.6558, 0.6022, 0.6464, 0.5794, 0.658, 0.5765, 0.6662, 0.5959, 0.8147, 0.6009, 0.7937, 0.62, 0.7849, 0.6084, 0.804, 0.5893, 0.6464, 0.5794, 0.644, 0.5552, 0.6559, 0.5558, 0.658, 0.5765, 0.7937, 0.62, 0.7698, 0.6343, 0.7642, 0.6215, 0.7849, 0.6084, 0.7041, 0.4932, 0.7254, 0.4903, 0.7254, 0.5051, 0.7083, 0.5071, 0.7254, 0.4903, 0.747, 0.4937, 0.7429, 0.5084, 0.7254, 0.5051, 0.747, 0.4937, 0.7677, 0.5026, 0.7597, 0.5165, 0.7429, 0.5084, 0.7677, 0.5026, 0.7866, 0.5167, 0.7749, 0.5291, 0.7597, 0.5165, 0.7866, 0.5167, 0.8035, 0.536, 0.7878, 0.5456, 0.7749, 0.5291, 0.804, 0.5893, 0.7849, 0.6084, 0.7736, 0.5948, 0.7881, 0.5783, 0.7849, 0.6084, 0.7642, 0.6215, 0.7571, 0.6065, 0.7736, 0.5948, 0.7642, 0.6215, 0.7419, 0.6287, 0.7392, 0.6132, 0.7571, 0.6065, 0.7419, 0.6287, 0.7193, 0.6296, 0.7211, 0.6144, 0.7392, 0.6132, 0.7193, 0.6296, 0.698, 0.6238, 0.7039, 0.6103, 0.7211, 0.6144, 0.698, 0.6238, 0.6799, 0.6122, 0.6893, 0.6013, 0.7039, 0.6103, 0.6799, 0.6122, 0.6662, 0.5959, 0.6782, 0.5885, 0.6893, 0.6013, 0.6662, 0.5959, 0.658, 0.5765, 0.6715, 0.573, 0.6782, 0.5885, 0.658, 0.5765, 0.6559, 0.5558, 0.6697, 0.5564, 0.6715, 0.573, 0.6559, 0.5558, 0.66, 0.5354, 0.6729, 0.5402, 0.6697, 0.5564, 0.66, 0.5354, 0.6699, 0.5171, 0.681, 0.5256, 0.6729, 0.5402, 0.6699, 0.5171, 0.685, 0.5025, 0.6931, 0.5142, 0.681, 0.5256, 0.685, 0.5025, 0.7041, 0.4932, 0.7083, 0.5071, 0.6931, 0.5142, 0.7004, 0.4812, 0.7253, 0.4777, 0.7254, 0.4903, 0.7041, 0.4932, 0.7822, 0.5752, 0.7697, 0.5903, 0.7549, 0.5753, 0.7625, 0.5612, 0.7881, 0.5783, 0.7736, 0.5948, 0.7697, 0.5903, 0.7822, 0.5752, 0.7039, 0.6103, 0.6893, 0.6013, 0.6922, 0.5979, 0.7058, 0.606, 0.6729, 0.5402, 0.681, 0.5256, 0.6844, 0.5283, 0.6769, 0.5417, 0.7597, 0.5165, 0.7749, 0.5291, 0.7709, 0.5331, 0.7571, 0.5211, 0.7392, 0.6132, 0.7211, 0.6144, 0.7216, 0.6096, 0.7383, 0.6081, 0.6715, 0.573, 0.6697, 0.5564, 0.674, 0.5567, 0.6757, 0.5719, 0.7254, 0.5051, 0.7429, 0.5084, 0.7416, 0.5131, 0.7255, 0.5099, 0.7736, 0.5948, 0.7571, 0.6065, 0.7547, 0.6015, 0.7697, 0.5903, 0.6893, 0.6013, 0.6782, 0.5885, 0.6819, 0.5862, 0.6922, 0.5979, 0.681, 0.5256, 0.6931, 0.5142, 0.6956, 0.5178, 0.6844, 0.5283, 0.7749, 0.5291, 0.7878, 0.5456, 0.7821, 0.5484, 0.7709, 0.5331, 0.7211, 0.6144, 0.7039, 0.6103, 0.7058, 0.606, 0.7216, 0.6096, 0.6697, 0.5564, 0.6729, 0.5402, 0.6769, 0.5417, 0.674, 0.5567, 0.6931, 0.5142, 0.7083, 0.5071, 0.7097, 0.5115, 0.6956, 0.5178, 0.7429, 0.5084, 0.7597, 0.5165, 0.7571, 0.5211, 0.7416, 0.5131, 0.7571, 0.6065, 0.7392, 0.6132, 0.7383, 0.6081, 0.7547, 0.6015, 0.6782, 0.5885, 0.6715, 0.573, 0.6757, 0.5719, 0.6819, 0.5862, 0.7137, 0.5264, 0.7248, 0.526, 0.7357, 0.5295, 0.7464, 0.5369, 0.7556, 0.5471, 0.7625, 0.5612, 0.7549, 0.5753, 0.7452, 0.5848, 0.7341, 0.591, 0.7229, 0.593, 0.7116, 0.5912, 0.7021, 0.5863, 0.6948, 0.578, 0.6903, 0.568, 0.6889, 0.5573, 0.6907, 0.5468, 0.6962, 0.5375, 0.704, 0.5301, 0.6757, 0.5719, 0.674, 0.5567, 0.6889, 0.5573, 0.6903, 0.568, 0.7697, 0.5903, 0.7547, 0.6015, 0.7452, 0.5848, 0.7549, 0.5753, 0.674, 0.5567, 0.6769, 0.5417, 0.6907, 0.5468, 0.6889, 0.5573, 0.7547, 0.6015, 0.7383, 0.6081, 0.7341, 0.591, 0.7452, 0.5848, 0.7097, 0.5115, 0.7255, 0.5099, 0.7248, 0.526, 0.7137, 0.5264, 0.6769, 0.5417, 0.6844, 0.5283, 0.6962, 0.5375, 0.6907, 0.5468, 0.7383, 0.6081, 0.7216, 0.6096, 0.7229, 0.593, 0.7341, 0.591, 0.7255, 0.5099, 0.7416, 0.5131, 0.7357, 0.5295, 0.7248, 0.526, 0.6844, 0.5283, 0.6956, 0.5178, 0.704, 0.5301, 0.6962, 0.5375, 0.7216, 0.6096, 0.7058, 0.606, 0.7116, 0.5912, 0.7229, 0.593, 0.7416, 0.5131, 0.7571, 0.5211, 0.7464, 0.5369, 0.7357, 0.5295, 0.6956, 0.5178, 0.7097, 0.5115, 0.7137, 0.5264, 0.704, 0.5301, 0.7058, 0.606, 0.6922, 0.5979, 0.7021, 0.5863, 0.7116, 0.5912, 0.7571, 0.5211, 0.7709, 0.5331, 0.7556, 0.5471, 0.7464, 0.5369, 0.6922, 0.5979, 0.6819, 0.5862, 0.6948, 0.578, 0.7021, 0.5863, 0.7709, 0.5331, 0.7821, 0.5484, 0.7625, 0.5612, 0.7556, 0.5471, 0.6819, 0.5862, 0.6757, 0.5719, 0.6903, 0.568, 0.6948, 0.578, 0.3929, 0.8317, 0.3102, 0.8317, 0.3102, 0.811, 0.3929, 0.811, 0.3929, 0.811, 0.3102, 0.811, 0.3102, 0.7898, 0.3929, 0.7898, 0.3929, 0.7898, 0.3102, 0.7898, 0.3102, 0.7691, 0.3929, 0.7691, 0.3929, 0.7691, 0.3102, 0.7691, 0.3102, 0.7484, 0.3929, 0.7484, 0.3929, 0.7484, 0.3102, 0.7484, 0.3102, 0.7271, 0.3929, 0.7271, 0.3929, 0.7271, 0.3102, 0.7271, 0.3102, 0.7064, 0.3929, 0.7064, 0.08797, 0.8715, 0.08796, 0.8508, 0.1062, 0.8399, 0.1245, 0.8496, 0.1245, 0.8703, 0.1062, 0.8812, 0.3939, 0.7892, 0.3939, 0.7064, 0.4146, 0.7064, 0.4146, 0.7892, 0.4146, 0.7892, 0.4146, 0.7064, 0.4359, 0.7064, 0.4359, 0.7892, 0.4359, 0.7892, 0.4359, 0.7064, 0.4566, 0.7064, 0.4566, 0.7892, 0.4566, 0.7892, 0.4566, 0.7064, 0.4773, 0.7064, 0.4773, 0.7892, 0.4773, 0.7892, 0.4773, 0.7064, 0.4986, 0.7064, 0.4986, 0.7892, 0.4986, 0.7892, 0.4986, 0.7064, 0.5192, 0.7064, 0.5192, 0.7892, 0.1245, 0.892, 0.1245, 0.9126, 0.1062, 0.9236, 0.08797, 0.9139, 0.08796, 0.8932, 0.1062, 0.8822, 0.5605, 0.9155, 0.4777, 0.9155, 0.4777, 0.8948, 0.5605, 0.8948, 0.5605, 0.8948, 0.4777, 0.8948, 0.4777, 0.8735, 0.5605, 0.8735, 0.5605, 0.8735, 0.4777, 0.8735, 0.4777, 0.8528, 0.5605, 0.8528, 0.5605, 0.8528, 0.4777, 0.8528, 0.4777, 0.8321, 0.5605, 0.8321, 0.5605, 0.8321, 0.4777, 0.8321, 0.4777, 0.8109, 0.5605, 0.8109, 0.5605, 0.8109, 0.4777, 0.8109, 0.4777, 0.7902, 0.5605, 0.7902, 0.1994, 0.9883, 0.1812, 0.9981, 0.1629, 0.9871, 0.1629, 0.9664, 0.1812, 0.9567, 0.1994, 0.9677, 0.857, 0.4241, 0.9398, 0.4241, 0.9398, 0.4448, 0.857, 0.4448, 0.857, 0.4448, 0.9398, 0.4448, 0.9398, 0.466, 0.857, 0.466, 0.857, 0.466, 0.9398, 0.466, 0.9398, 0.4867, 0.857, 0.4867, 0.857, 0.4867, 0.9398, 0.4867, 0.9398, 0.5074, 0.857, 0.5074, 0.857, 0.5074, 0.9398, 0.5074, 0.9398, 0.5287, 0.857, 0.5287, 0.857, 0.5287, 0.9398, 0.5287, 0.9398, 0.5494, 0.857, 0.5494, 0.2555, 0.9664, 0.2737, 0.9567, 0.292, 0.9677, 0.292, 0.9883, 0.2737, 0.9981, 0.2555, 0.9871, 0.4767, 0.9155, 0.3939, 0.9155, 0.3939, 0.8948, 0.4767, 0.8948, 0.4767, 0.8948, 0.3939, 0.8948, 0.3939, 0.8735, 0.4767, 0.8735, 0.4767, 0.8735, 0.3939, 0.8735, 0.3939, 0.8528, 0.4767, 0.8528, 0.4767, 0.8528, 0.3939, 0.8528, 0.3939, 0.8321, 0.4767, 0.8321, 0.4767, 0.8321, 0.3939, 0.8321, 0.3939, 0.8109, 0.4767, 0.8109, 0.4767, 0.8109, 0.3939, 0.8109, 0.3939, 0.7902, 0.4767, 0.7902, 0.7415, 0.9382, 0.7415, 0.9589, 0.7232, 0.9699, 0.705, 0.9601, 0.705, 0.9394, 0.7232, 0.9285, 0.8832, 0.411, 0.8005, 0.411, 0.8005, 0.3903, 0.8832, 0.3903, 0.8832, 0.3903, 0.8005, 0.3903, 0.8005, 0.369, 0.8832, 0.369, 0.8832, 0.369, 0.8005, 0.369, 0.8005, 0.3483, 0.8832, 0.3483, 0.8832, 0.3483, 0.8005, 0.3483, 0.8005, 0.3277, 0.8832, 0.3277, 0.8832, 0.3277, 0.8005, 0.3277, 0.8005, 0.3064, 0.8832, 0.3064, 0.8832, 0.3064, 0.8005, 0.3064, 0.8005, 0.2857, 0.8832, 0.2857, 0.4304, 0.9481, 0.4122, 0.9578, 0.3939, 0.9469, 0.3939, 0.9262, 0.4122, 0.9165, 0.4304, 0.9274, 0.8842, 0.3483, 0.967, 0.3483, 0.967, 0.369, 0.8842, 0.369, 0.8842, 0.369, 0.967, 0.369, 0.967, 0.3903, 0.8842, 0.3903, 0.8842, 0.3903, 0.967, 0.3903, 0.967, 0.411, 0.8842, 0.411, 0.8842, 0.2857, 0.967, 0.2857, 0.967, 0.3064, 0.8842, 0.3064, 0.6857, 0.9285, 0.704, 0.9382, 0.704, 0.9589, 0.6857, 0.9699, 0.6675, 0.9601, 0.6675, 0.9394, 0.8842, 0.3064, 0.967, 0.3064, 0.967, 0.3277, 0.8842, 0.3277, 0.8842, 0.3277, 0.967, 0.3277, 0.967, 0.3483, 0.8842, 0.3483, 0.779, 0.9601, 0.7607, 0.9699, 0.7425, 0.9589, 0.7425, 0.9382, 0.7607, 0.9285, 0.779, 0.9394, 0.857, 0.5923, 0.9398, 0.5923, 0.9398, 0.613, 0.857, 0.613, 0.857, 0.613, 0.9398, 0.613, 0.9398, 0.6343, 0.857, 0.6343, 0.857, 0.6343, 0.9398, 0.6343, 0.9398, 0.655, 0.857, 0.655, 0.857, 0.655, 0.9398, 0.655, 0.9398, 0.6757, 0.857, 0.6757, 0.63, 0.9589, 0.63, 0.9382, 0.6483, 0.9285, 0.6665, 0.9394, 0.6665, 0.9601, 0.6483, 0.9699, 0.857, 0.5504, 0.9398, 0.5504, 0.9398, 0.5716, 0.857, 0.5716, 0.857, 0.5716, 0.9398, 0.5716, 0.9398, 0.5923, 0.857, 0.5923, 0.2776, 0.748, 0.2599, 0.7374, 0.2599, 0.7161, 0.2776, 0.7055, 0.2953, 0.7161, 0.2953, 0.7374, 0.1254, 0.8511, 0.2082, 0.8511, 0.2082, 0.8718, 0.1254, 0.8718, 0.1254, 0.8718, 0.2082, 0.8718, 0.2082, 0.8931, 0.1254, 0.8931, 0.1254, 0.8931, 0.2082, 0.8931, 0.2082, 0.9138, 0.1254, 0.9138, 0.1254, 0.9138, 0.2082, 0.9138, 0.2082, 0.9344, 0.1254, 0.9344, 0.5422, 0.9165, 0.5605, 0.9262, 0.5605, 0.9469, 0.5422, 0.9578, 0.524, 0.9481, 0.524, 0.9274, 0.1254, 0.9344, 0.2082, 0.9344, 0.2082, 0.9557, 0.1254, 0.9557, 0.1254, 0.8304, 0.2082, 0.8304, 0.2082, 0.8511, 0.1254, 0.8511, 0.08796, 0.9343, 0.1062, 0.9246, 0.1245, 0.9355, 0.1245, 0.9562, 0.1062, 0.9659, 0.08797, 0.955, 0.0004899, 0.8399, 0.08326, 0.8399, 0.08326, 0.8606, 0.0004899, 0.8606, 0.0004899, 0.8606, 0.08326, 0.8606, 0.08326, 0.8818, 0.0004899, 0.8818, 0.0004899, 0.8818, 0.08326, 0.8818, 0.08326, 0.9025, 0.0004899, 0.9025, 0.0004899, 0.9025, 0.08326, 0.9025, 0.08326, 0.9232, 0.0004899, 0.9232, 0.4585, 0.9165, 0.4767, 0.9262, 0.4767, 0.9469, 0.4585, 0.9578, 0.4402, 0.9481, 0.4402, 0.9274, 0.0004899, 0.9232, 0.08326, 0.9232, 0.08326, 0.9445, 0.0004899, 0.9445, 0.0004899, 0.9445, 0.08326, 0.9445, 0.08326, 0.9652, 0.0004899, 0.9652, 0.538, 0.749, 0.5202, 0.7383, 0.5202, 0.7171, 0.538, 0.7064, 0.5557, 0.7171, 0.5557, 0.7383, 0.3929, 0.8534, 0.3102, 0.8534, 0.3102, 0.8327, 0.3929, 0.8327, 0.3929, 0.958, 0.3102, 0.958, 0.3102, 0.9367, 0.3929, 0.9367, 0.3929, 0.9367, 0.3102, 0.9367, 0.3102, 0.916, 0.3929, 0.916, 0.3929, 0.916, 0.3102, 0.916, 0.3102, 0.8954, 0.3929, 0.8954, 0.5925, 0.9589, 0.5925, 0.9382, 0.6108, 0.9285, 0.629, 0.9394, 0.629, 0.9601, 0.6108, 0.9699, 0.3929, 0.8954, 0.3102, 0.8954, 0.3102, 0.8741, 0.3929, 0.8741, 0.3929, 0.8741, 0.3102, 0.8741, 0.3102, 0.8534, 0.3929, 0.8534, 0.1254, 0.9664, 0.1437, 0.9567, 0.162, 0.9677, 0.162, 0.9883, 0.1437, 0.9981, 0.1254, 0.9871, 0.292, 0.8724, 0.2092, 0.8724, 0.2092, 0.8517, 0.292, 0.8517, 0.292, 0.8517, 0.2092, 0.8517, 0.2092, 0.8304, 0.292, 0.8304, 0.292, 0.9557, 0.2092, 0.9557, 0.2092, 0.935, 0.292, 0.935, 0.292, 0.935, 0.2092, 0.935, 0.2092, 0.9144, 0.292, 0.9144, 0.5047, 0.9165, 0.523, 0.9262, 0.523, 0.9469, 0.5047, 0.9578, 0.4865, 0.9481, 0.4865, 0.9274, 0.292, 0.9144, 0.2092, 0.9144, 0.2092, 0.8931, 0.292, 0.8931, 0.292, 0.8931, 0.2092, 0.8931, 0.2092, 0.8724, 0.292, 0.8724, 0.2776, 0.749, 0.2953, 0.7596, 0.2953, 0.7809, 0.2776, 0.7916, 0.2599, 0.7809, 0.2599, 0.7596])
me_cylinder_009.materials.append(mat_valve_2_material)
me_cylinder_009.use_remesh_fix_poles = True
me_cylinder_009.use_remesh_preserve_attributes = False
me_cylinder_009.use_mirror_vertex_groups = False
me_cylinder_009.update()

# ---- objects
ob_valve_2 = bpy.data.objects.new('Valve-2', me_cylinder_009)

# ---- transforms, parenting, visibility, modifiers, constraints
ob_valve_2.location = (0.0, 0.0, 0.0)
ob_valve_2.rotation_euler = (1.571, -0.0, 0.0)
ob_valve_2.lineart.crease_threshold = 0.0
_m = ob_valve_2.modifiers.new('Auto Smooth', 'NODES')
_m.node_group = ng_auto_smooth
_gi = [s.identifier for s in ng_auto_smooth.interface.items_tree if s.item_type == 'SOCKET' and s.in_out == 'INPUT']
_m[_gi[1]] = 0.6981  # Angle

# ---- collection membership
col_collection.objects.link(ob_valve_2)

# ---- scene / render settings (as saved in the file)
scene.frame_start = 1; scene.frame_end = 250; scene.frame_set(1)
scene.render.engine = 'BLENDER_EEVEE_NEXT'
scene.cycles.use_denoising = False
scene.cycles.samples = 128
scene.cycles.sampling_pattern = 'TABULATED_SOBOL'
scene.cycles.use_adaptive_sampling = False
scene.cycles.use_light_tree = False
scene.eevee.taa_samples = 36
scene.eevee.use_gtao = True
scene.eevee.use_raytracing = True
scene.view_settings.look = 'Medium Contrast'
scene.view_settings.view_transform = 'Filmic'
bpy.context.view_layer.update()

# ---- added for rendering (the .blend has no active camera and no usable light): camera, sun
cam_auto = bpy.data.cameras.new('AutoCamera')
cam_auto.lens = 50.0
cam_auto.sensor_width = 36.0
cam_auto.clip_end = 1000.0
ob_auto_camera = bpy.data.objects.new('AutoCamera', cam_auto)
scene.collection.objects.link(ob_auto_camera)
ob_auto_camera.location = (0.578201, -0.677612, 0.442284)
ob_auto_camera.rotation_euler = (1.09748, -7.21219e-08, 0.694738)
scene.camera = ob_auto_camera
light_auto_sun = bpy.data.lights.new('AutoSun', 'SUN')
light_auto_sun.energy = 3.0
light_auto_sun.angle = 0.0523599
ob_auto_sun = bpy.data.objects.new('AutoSun', light_auto_sun)
scene.collection.objects.link(ob_auto_sun)
ob_auto_sun.rotation_euler = (0.872665, 0.174533, 0.523599)
bpy.context.view_layer.update()
